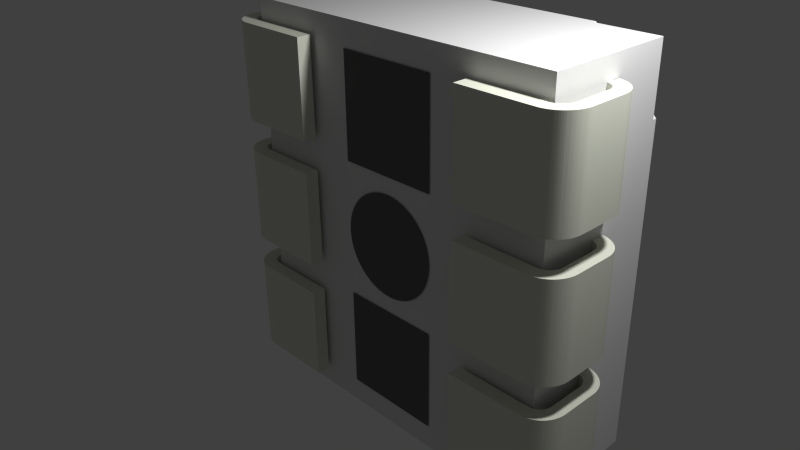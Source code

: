 # Source: LED_WWH_PLCC6_SMD.blend  (saved by Blender 2.76.0; exported with 4.5.12 LTS)
import bpy
from mathutils import Matrix  # noqa: F401  (used for matrix-valued properties, if any)

bpy.ops.wm.read_factory_settings(use_empty=True)
scene = bpy.context.scene
scene.name = 'Scene'

# ---- collections
col_collection_1 = bpy.data.collections.new('Collection 1'); scene.collection.children.link(col_collection_1)

# ---- materials (node trees are filled in below, after node groups)
mat_shape = bpy.data.materials.new('Shape')
mat_shape.alpha_threshold = 0.0
mat_shape.use_transparent_shadow = False
mat_shape.diffuse_color = (0.7899, 0.8133, 0.694, 1.0)
mat_shape.specular_color = (0.0, 0.0, 0.0)
mat_shape.roughness = 0.5
mat_material_001 = bpy.data.materials.new('Material.001')
mat_material_001.alpha_threshold = 0.0
mat_material_001.use_transparent_shadow = False
mat_material_001.diffuse_color = (0.8, 0.7128, 0.005799, 1.0)
mat_material_001.roughness = 0.5
mat_shape_002 = bpy.data.materials.new('Shape.002')
mat_shape_002.alpha_threshold = 0.0
mat_shape_002.use_transparent_shadow = False
mat_shape_002.diffuse_color = (0.7335, 0.7335, 0.7335, 1.0)
mat_shape_002.specular_color = (0.0, 0.0, 0.0)
mat_shape_002.roughness = 0.5
mat_material_006 = bpy.data.materials.new('Material.006')
mat_material_006.alpha_threshold = 0.0
mat_material_006.use_transparent_shadow = False
mat_material_006.diffuse_color = (0.1376, 0.1376, 0.1376, 1.0)
mat_material_006.roughness = 0.5
mat_material_007 = bpy.data.materials.new('Material.007')
mat_material_007.alpha_threshold = 0.0
mat_material_007.use_transparent_shadow = False
mat_material_007.roughness = 0.5

# ---- material node trees

# ---- world
world_world = bpy.data.worlds.new('World'); scene.world = world_world
world_world.color = (0.05088, 0.05088, 0.05088)
world_world.use_sun_shadow = False
world_world.sun_shadow_jitter_overblur = 0.0
world_world.cycles.sampling_method = 'MANUAL'
world_world.cycles.sample_map_resolution = 256

# ---- cameras
cam_camera = bpy.data.cameras.new('Camera')
cam_camera.clip_end = 100.0
cam_camera.lens = 35.0
cam_camera.sensor_width = 32.0
cam_camera.sensor_height = 18.0
cam_camera.ortho_scale = 7.314
cam_camera.dof.focus_distance = 0.0
cam_camera.dof.aperture_fstop = 128.0

# ---- lights
light_lamp = bpy.data.lights.new('Lamp', 'POINT')
light_lamp.transmission_factor = 0.0
light_lamp.cutoff_distance = 30.0
light_lamp.energy = 100.0
light_lamp.shadow_buffer_clip_start = 1.001
light_lamp.shadow_soft_size = 0.1
light_lamp.shadow_maximum_resolution = 0.006
light_lamp.use_absolute_resolution = True
light_lamp.cycles.use_multiple_importance_sampling = False

# ---- meshes
me_shapeindexedfaceset_017 = bpy.data.meshes.new('ShapeIndexedFaceSet.017')
me_shapeindexedfaceset_017.from_pydata([(1.35, 1.4, 0.0), (1.35, 1.4, 0.2), (1.35, 2.8, 0.0), (1.35, 2.8, 0.2), (2.382, 1.4, 1.15), (2.382, 2.8, 1.15), (2.4, 1.4, 1.25), (2.4, 2.8, 1.25), (2.45, 1.4, 0.2), (2.45, 1.4, 1.15), (2.45, 1.647, 1.15), (2.45, 2.553, 0.2), (2.45, 2.8, 0.2), (2.45, 2.8, 1.15), (2.463, 1.4, 0.2004), (2.463, 1.4, 1.15), (2.463, 2.8, 0.2004), (2.463, 2.8, 1.15), (2.475, 1.4, 0.0), (2.475, 1.4, 0.0007854), (2.475, 2.8, 0.0), (2.475, 2.8, 0.0007854), (2.475, 1.4, 0.2016), (2.475, 1.4, 1.148), (2.475, 2.8, 0.2016), (2.475, 2.8, 1.148), (2.475, 1.4, 0.000789), (2.475, 2.8, 0.000789), (2.487, 1.4, 0.2035), (2.487, 1.4, 1.146), (2.487, 2.8, 0.2035), (2.487, 2.8, 1.146), (2.5, 1.4, 0.2063), (2.5, 1.4, 1.144), (2.5, 2.8, 0.2063), (2.5, 2.8, 1.144), (2.5, 1.4, 1.25), (2.5, 1.4, 1.347), (2.5, 2.8, 1.25), (2.5, 2.8, 1.347), (2.5, 1.4, 0.003154), (2.5, 1.4, 1.347), (2.5, 2.8, 0.003154), (2.5, 2.8, 1.347), (2.512, 1.4, 0.2098), (2.512, 1.4, 1.14), (2.512, 2.8, 0.2098), (2.512, 2.8, 1.14), (2.524, 1.4, 0.214), (2.524, 1.4, 1.136), (2.524, 2.8, 0.214), (2.524, 2.8, 1.136), (2.525, 1.4, 0.007085), (2.525, 1.4, 1.343), (2.525, 2.8, 0.007085), (2.525, 2.8, 1.343), (2.535, 1.4, 0.219), (2.535, 1.4, 1.131), (2.535, 2.8, 0.219), (2.535, 2.8, 1.131), (2.546, 1.4, 0.2247), (2.546, 1.4, 1.125), (2.546, 2.8, 0.2247), (2.546, 2.8, 1.125), (2.549, 1.4, 0.01257), (2.549, 1.4, 1.337), (2.549, 2.8, 0.01257), (2.549, 2.8, 1.337), (2.557, 1.4, 0.2311), (2.557, 1.4, 1.119), (2.557, 2.8, 0.2311), (2.557, 2.8, 1.119), (2.568, 1.4, 0.2382), (2.568, 1.4, 1.112), (2.568, 2.8, 0.2382), (2.568, 2.8, 1.112), (2.574, 1.4, 0.01958), (2.574, 1.4, 1.33), (2.574, 2.8, 0.01958), (2.574, 2.8, 1.33), (2.577, 1.4, 0.2459), (2.577, 1.4, 1.104), (2.577, 2.8, 0.2459), (2.577, 2.8, 1.104), (2.587, 1.4, 0.2542), (2.587, 1.4, 1.096), (2.587, 2.8, 0.2542), (2.587, 2.8, 1.096), (2.596, 1.4, 0.2631), (2.596, 1.4, 1.087), (2.596, 2.8, 0.2631), (2.596, 2.8, 1.087), (2.597, 1.4, 0.02809), (2.597, 1.4, 1.322), (2.597, 2.8, 0.02809), (2.597, 2.8, 1.322), (2.604, 1.4, 0.2725), (2.604, 1.4, 1.077), (2.604, 2.8, 0.2725), (2.604, 2.8, 1.077), (2.612, 1.4, 0.2824), (2.612, 1.4, 1.068), (2.612, 2.8, 0.2824), (2.612, 2.8, 1.068), (2.619, 1.4, 0.2928), (2.619, 1.4, 1.057), (2.619, 2.8, 0.2928), (2.619, 2.8, 1.057), (2.62, 1.4, 0.03807), (2.62, 1.4, 1.312), (2.62, 2.8, 0.03807), (2.62, 2.8, 1.312), (2.625, 1.4, 0.3036), (2.625, 1.4, 1.046), (2.625, 2.8, 0.3036), (2.625, 2.8, 1.046), (2.631, 1.4, 0.3148), (2.631, 1.4, 1.035), (2.631, 2.8, 0.3148), (2.631, 2.8, 1.035), (2.636, 1.4, 0.3264), (2.636, 1.4, 1.024), (2.636, 2.8, 0.3264), (2.636, 2.8, 1.024), (2.64, 1.4, 0.3382), (2.64, 1.4, 1.012), (2.64, 2.8, 0.3382), (2.64, 2.8, 1.012), (2.643, 1.4, 0.04948), (2.643, 1.4, 1.301), (2.643, 2.8, 0.04948), (2.643, 2.8, 1.301), (2.644, 1.4, 0.3503), (2.644, 1.4, 0.9997), (2.644, 2.8, 0.3503), (2.644, 2.8, 0.9997), (2.646, 1.4, 0.3625), (2.646, 1.4, 0.9875), (2.646, 2.8, 0.3625), (2.646, 2.8, 0.9875), (2.648, 1.4, 0.3749), (2.648, 1.4, 0.9751), (2.648, 2.8, 0.3749), (2.648, 2.8, 0.9751), (2.65, 1.4, 0.3874), (2.65, 1.4, 0.9626), (2.65, 2.8, 0.3874), (2.65, 2.8, 0.9626), (2.65, 1.4, 0.4), (2.65, 1.4, 0.95), (2.65, 2.8, 0.4), (2.65, 2.8, 0.95), (2.664, 1.4, 0.06227), (2.664, 1.4, 1.288), (2.664, 2.8, 0.06227), (2.664, 2.8, 1.288), (2.685, 1.4, 0.07639), (2.685, 1.4, 1.274), (2.685, 2.8, 0.07639), (2.685, 2.8, 1.274), (2.705, 1.4, 0.09179), (2.705, 1.4, 1.258), (2.705, 2.8, 0.09179), (2.705, 2.8, 1.258), (2.724, 1.4, 0.1084), (2.724, 1.4, 1.242), (2.724, 2.8, 0.1084), (2.724, 2.8, 1.242), (2.742, 1.4, 0.1262), (2.742, 1.4, 1.224), (2.742, 2.8, 0.1262), (2.742, 2.8, 1.224), (2.758, 1.4, 0.145), (2.758, 1.4, 1.205), (2.758, 2.8, 0.145), (2.758, 2.8, 1.205), (2.774, 1.4, 0.1649), (2.774, 1.4, 1.185), (2.774, 2.8, 0.1649), (2.774, 2.8, 1.185), (2.788, 1.4, 0.1857), (2.788, 1.4, 1.164), (2.788, 2.8, 0.1857), (2.788, 2.8, 1.164), (2.801, 1.4, 0.2073), (2.801, 1.4, 1.143), (2.801, 2.8, 0.2073), (2.801, 2.8, 1.143), (2.812, 1.4, 0.2297), (2.812, 1.4, 1.12), (2.812, 2.8, 0.2297), (2.812, 2.8, 1.12), (2.822, 1.4, 0.2528), (2.822, 1.4, 1.097), (2.822, 2.8, 0.2528), (2.822, 2.8, 1.097), (2.83, 1.4, 0.2764), (2.83, 1.4, 1.074), (2.83, 2.8, 0.2764), (2.83, 2.8, 1.074), (2.837, 1.4, 0.3005), (2.837, 1.4, 1.049), (2.837, 2.8, 0.3005), (2.837, 2.8, 1.049), (2.843, 1.4, 0.325), (2.843, 1.4, 1.025), (2.843, 2.8, 0.325), (2.843, 2.8, 1.025), (2.847, 1.4, 0.3499), (2.847, 1.4, 1.0), (2.847, 2.8, 0.3499), (2.847, 2.8, 1.0), (2.849, 1.4, 0.3749), (2.849, 1.4, 0.9751), (2.849, 2.8, 0.3749), (2.849, 2.8, 0.9751), (2.85, 1.4, 0.4), (2.85, 1.4, 0.95), (2.85, 2.8, 0.4), (2.85, 2.8, 0.95)], [], [(0, 1, 2), (0, 2, 20), (0, 8, 1), (0, 14, 8), (0, 18, 19), (0, 19, 28), (0, 20, 18), (0, 22, 14), (0, 28, 22), (1, 3, 2), (1, 8, 11), (1, 11, 3), (2, 3, 12), (2, 12, 21), (2, 21, 20), (3, 11, 12), (4, 5, 13), (4, 9, 6), (4, 10, 9), (4, 13, 10), (5, 7, 13), (6, 9, 15), (6, 15, 36), (7, 17, 13), (7, 25, 17), (7, 31, 25), (7, 35, 31), (7, 38, 219), (7, 47, 35), (7, 51, 47), (7, 59, 51), (7, 63, 59), (7, 219, 63), (8, 14, 16), (8, 16, 11), (9, 10, 17), (9, 17, 15), (10, 13, 17), (11, 16, 12), (12, 16, 21), (14, 22, 24), (14, 24, 16), (15, 17, 25), (15, 23, 36), (15, 25, 23), (16, 24, 21), (18, 20, 19), (19, 20, 21), (19, 21, 27), (19, 26, 32), (19, 27, 26), (19, 32, 28), (21, 24, 30), (21, 30, 34), (21, 34, 46), (21, 46, 50), (21, 50, 58), (21, 58, 62), (21, 62, 70), (21, 70, 74), (21, 74, 82), (21, 82, 27), (22, 28, 30), (22, 30, 24), (23, 25, 31), (23, 29, 36), (23, 31, 29), (26, 27, 42), (26, 40, 216), (26, 42, 40), (26, 44, 32), (26, 48, 44), (26, 56, 48), (26, 60, 56), (26, 216, 60), (27, 82, 42), (28, 32, 34), (28, 34, 30), (29, 31, 35), (29, 33, 36), (29, 35, 33), (32, 44, 46), (32, 46, 34), (33, 35, 47), (33, 45, 36), (33, 47, 45), (36, 45, 49), (36, 49, 57), (36, 57, 61), (36, 61, 69), (36, 69, 37), (37, 41, 43), (37, 43, 39), (37, 69, 73), (37, 73, 81), (37, 81, 85), (37, 85, 89), (37, 89, 41), (38, 39, 219), (39, 43, 219), (40, 42, 54), (40, 52, 216), (40, 54, 52), (41, 53, 55), (41, 55, 43), (41, 89, 97), (41, 97, 53), (42, 82, 86), (42, 86, 90), (42, 90, 98), (42, 98, 54), (43, 55, 219), (44, 48, 50), (44, 50, 46), (45, 47, 51), (45, 51, 49), (48, 56, 58), (48, 58, 50), (49, 51, 59), (49, 59, 57), (52, 54, 66), (52, 64, 216), (52, 66, 64), (53, 65, 67), (53, 67, 55), (53, 97, 101), (53, 101, 105), (53, 105, 113), (53, 113, 117), (53, 117, 121), (53, 121, 65), (54, 98, 102), (54, 102, 106), (54, 106, 114), (54, 114, 118), (54, 118, 122), (54, 122, 66), (55, 67, 219), (56, 60, 62), (56, 62, 58), (57, 59, 63), (57, 63, 61), (60, 68, 70), (60, 70, 62), (60, 216, 68), (61, 63, 71), (61, 71, 69), (63, 219, 71), (64, 66, 78), (64, 76, 216), (64, 78, 76), (65, 77, 79), (65, 79, 67), (65, 121, 125), (65, 125, 216), (65, 216, 77), (66, 122, 126), (66, 126, 219), (66, 219, 78), (67, 79, 219), (68, 72, 74), (68, 74, 70), (68, 216, 72), (69, 71, 75), (69, 75, 73), (71, 219, 75), (72, 80, 82), (72, 82, 74), (72, 216, 80), (73, 75, 83), (73, 83, 81), (75, 219, 83), (76, 78, 94), (76, 92, 216), (76, 94, 92), (77, 93, 95), (77, 95, 79), (77, 216, 93), (78, 219, 94), (79, 95, 219), (80, 84, 86), (80, 86, 82), (80, 216, 84), (81, 83, 87), (81, 87, 85), (83, 219, 87), (84, 88, 90), (84, 90, 86), (84, 216, 88), (85, 87, 91), (85, 91, 89), (87, 219, 91), (88, 96, 98), (88, 98, 90), (88, 216, 96), (89, 91, 99), (89, 99, 97), (91, 219, 99), (92, 94, 110), (92, 108, 216), (92, 110, 108), (93, 109, 111), (93, 111, 95), (93, 216, 109), (94, 219, 110), (95, 111, 219), (96, 100, 102), (96, 102, 98), (96, 216, 100), (97, 99, 103), (97, 103, 101), (99, 219, 103), (100, 104, 106), (100, 106, 102), (100, 216, 104), (101, 103, 107), (101, 107, 105), (103, 219, 107), (104, 112, 114), (104, 114, 106), (104, 216, 112), (105, 107, 115), (105, 115, 113), (107, 219, 115), (108, 110, 130), (108, 128, 216), (108, 130, 128), (109, 129, 131), (109, 131, 111), (109, 216, 129), (110, 219, 130), (111, 131, 219), (112, 116, 118), (112, 118, 114), (112, 216, 116), (113, 115, 119), (113, 119, 117), (115, 219, 119), (116, 120, 122), (116, 122, 118), (116, 216, 120), (117, 119, 123), (117, 123, 121), (119, 219, 123), (120, 124, 126), (120, 126, 122), (120, 216, 124), (121, 123, 127), (121, 127, 125), (123, 219, 127), (124, 132, 134), (124, 134, 126), (124, 216, 132), (125, 127, 135), (125, 133, 216), (125, 135, 133), (126, 134, 219), (127, 219, 135), (128, 130, 154), (128, 152, 216), (128, 154, 152), (129, 153, 155), (129, 155, 131), (129, 216, 153), (130, 219, 154), (131, 155, 219), (132, 136, 138), (132, 138, 134), (132, 216, 136), (133, 135, 139), (133, 137, 216), (133, 139, 137), (134, 138, 219), (135, 219, 139), (136, 140, 142), (136, 142, 138), (136, 216, 140), (137, 139, 143), (137, 141, 216), (137, 143, 141), (138, 142, 219), (139, 219, 143), (140, 144, 146), (140, 146, 142), (140, 216, 144), (141, 143, 147), (141, 145, 216), (141, 147, 145), (142, 146, 219), (143, 219, 147), (144, 148, 150), (144, 150, 146), (144, 216, 148), (145, 147, 151), (145, 149, 216), (145, 151, 149), (146, 150, 219), (147, 219, 151), (148, 149, 150), (148, 216, 149), (149, 151, 150), (150, 151, 219), (152, 154, 158), (152, 156, 212), (152, 158, 156), (152, 212, 216), (153, 157, 159), (153, 159, 155), (153, 216, 157), (154, 219, 158), (155, 159, 219), (156, 158, 162), (156, 160, 212), (156, 162, 160), (157, 161, 163), (157, 163, 159), (157, 216, 161), (158, 219, 162), (159, 163, 219), (160, 162, 166), (160, 164, 212), (160, 166, 164), (161, 165, 167), (161, 167, 163), (161, 216, 165), (162, 219, 166), (163, 167, 219), (164, 166, 170), (164, 168, 212), (164, 170, 168), (165, 169, 171), (165, 171, 167), (165, 216, 169), (166, 219, 170), (167, 171, 219), (168, 170, 174), (168, 172, 212), (168, 174, 172), (169, 173, 175), (169, 175, 171), (169, 216, 173), (170, 219, 174), (171, 175, 219), (172, 174, 178), (172, 176, 212), (172, 178, 176), (173, 177, 179), (173, 179, 175), (173, 216, 177), (174, 219, 178), (175, 179, 219), (176, 178, 182), (176, 180, 212), (176, 182, 180), (177, 181, 183), (177, 183, 179), (177, 216, 181), (178, 219, 182), (179, 183, 219), (180, 182, 186), (180, 184, 212), (180, 186, 184), (181, 185, 187), (181, 187, 183), (181, 216, 185), (182, 219, 186), (183, 187, 219), (184, 186, 190), (184, 188, 212), (184, 190, 188), (185, 189, 191), (185, 191, 187), (185, 216, 189), (186, 219, 190), (187, 191, 219), (188, 190, 194), (188, 192, 212), (188, 194, 192), (189, 193, 195), (189, 195, 191), (189, 216, 193), (190, 219, 194), (191, 195, 219), (192, 194, 198), (192, 196, 212), (192, 198, 196), (193, 197, 199), (193, 199, 195), (193, 216, 197), (194, 219, 198), (195, 199, 219), (196, 198, 202), (196, 200, 212), (196, 202, 200), (197, 201, 203), (197, 203, 199), (197, 216, 201), (198, 219, 202), (199, 203, 219), (200, 202, 206), (200, 204, 212), (200, 206, 204), (201, 205, 207), (201, 207, 203), (201, 216, 205), (202, 219, 206), (203, 207, 219), (204, 206, 210), (204, 208, 212), (204, 210, 208), (205, 209, 211), (205, 211, 207), (205, 216, 209), (206, 219, 210), (207, 211, 219), (208, 210, 214), (208, 214, 212), (209, 213, 215), (209, 215, 211), (209, 216, 213), (210, 219, 214), (211, 215, 219), (212, 214, 218), (212, 218, 216), (213, 216, 217), (213, 217, 219), (213, 219, 215), (214, 219, 218), (216, 218, 217), (217, 218, 219)])
me_shapeindexedfaceset_017.materials.append(mat_shape)
me_shapeindexedfaceset_017.use_remesh_preserve_volume = False
me_shapeindexedfaceset_017.use_remesh_preserve_attributes = False
me_shapeindexedfaceset_017.use_mirror_vertex_groups = False
me_shapeindexedfaceset_017.update()
me_shapeindexedfaceset_016 = bpy.data.meshes.new('ShapeIndexedFaceSet.016')
me_shapeindexedfaceset_016.from_pydata([(1.35, -0.7, 0.0), (1.35, -0.7, 0.2), (1.35, 0.7, 0.0), (1.35, 0.7, 0.2), (2.382, -0.7, 1.15), (2.382, 0.7, 1.15), (2.4, -0.7, 1.25), (2.4, 0.7, 1.25), (2.45, -0.7, 0.2), (2.45, -0.7, 1.15), (2.45, -0.4533, 1.15), (2.45, 0.4533, 0.2), (2.45, 0.7, 0.2), (2.45, 0.7, 1.15), (2.463, -0.7, 0.2004), (2.463, -0.7, 1.15), (2.463, 0.7, 0.2004), (2.463, 0.7, 1.15), (2.475, -0.7, 0.0), (2.475, -0.7, 0.0007854), (2.475, 0.7, 0.0), (2.475, 0.7, 0.0007854), (2.475, -0.7, 0.2016), (2.475, -0.7, 1.148), (2.475, 0.7, 0.2016), (2.475, 0.7, 1.148), (2.475, -0.7, 0.000789), (2.475, 0.7, 0.000789), (2.487, -0.7, 0.2035), (2.487, -0.7, 1.146), (2.487, 0.7, 0.2035), (2.487, 0.7, 1.146), (2.5, -0.7, 0.2063), (2.5, -0.7, 1.144), (2.5, 0.7, 0.2063), (2.5, 0.7, 1.144), (2.5, -0.7, 1.25), (2.5, -0.7, 1.347), (2.5, 0.7, 1.25), (2.5, 0.7, 1.347), (2.5, -0.7, 0.003154), (2.5, -0.7, 1.347), (2.5, 0.7, 0.003154), (2.5, 0.7, 1.347), (2.512, -0.7, 0.2098), (2.512, -0.7, 1.14), (2.512, 0.7, 0.2098), (2.512, 0.7, 1.14), (2.524, -0.7, 0.214), (2.524, -0.7, 1.136), (2.524, 0.7, 0.214), (2.524, 0.7, 1.136), (2.525, -0.7, 0.007085), (2.525, -0.7, 1.343), (2.525, 0.7, 0.007085), (2.525, 0.7, 1.343), (2.535, -0.7, 0.219), (2.535, -0.7, 1.131), (2.535, 0.7, 0.219), (2.535, 0.7, 1.131), (2.546, -0.7, 0.2247), (2.546, -0.7, 1.125), (2.546, 0.7, 0.2247), (2.546, 0.7, 1.125), (2.549, -0.7, 0.01257), (2.549, -0.7, 1.337), (2.549, 0.7, 0.01257), (2.549, 0.7, 1.337), (2.557, -0.7, 0.2311), (2.557, -0.7, 1.119), (2.557, 0.7, 0.2311), (2.557, 0.7, 1.119), (2.568, -0.7, 0.2382), (2.568, -0.7, 1.112), (2.568, 0.7, 0.2382), (2.568, 0.7, 1.112), (2.574, -0.7, 0.01958), (2.574, -0.7, 1.33), (2.574, 0.7, 0.01958), (2.574, 0.7, 1.33), (2.577, -0.7, 0.2459), (2.577, -0.7, 1.104), (2.577, 0.7, 0.2459), (2.577, 0.7, 1.104), (2.587, -0.7, 0.2542), (2.587, -0.7, 1.096), (2.587, 0.7, 0.2542), (2.587, 0.7, 1.096), (2.596, -0.7, 0.2631), (2.596, -0.7, 1.087), (2.596, 0.7, 0.2631), (2.596, 0.7, 1.087), (2.597, -0.7, 0.02809), (2.597, -0.7, 1.322), (2.597, 0.7, 0.02809), (2.597, 0.7, 1.322), (2.604, -0.7, 0.2725), (2.604, -0.7, 1.077), (2.604, 0.7, 0.2725), (2.604, 0.7, 1.077), (2.612, -0.7, 0.2824), (2.612, -0.7, 1.068), (2.612, 0.7, 0.2824), (2.612, 0.7, 1.068), (2.619, -0.7, 0.2928), (2.619, -0.7, 1.057), (2.619, 0.7, 0.2928), (2.619, 0.7, 1.057), (2.62, -0.7, 0.03807), (2.62, -0.7, 1.312), (2.62, 0.7, 0.03807), (2.62, 0.7, 1.312), (2.625, -0.7, 0.3036), (2.625, -0.7, 1.046), (2.625, 0.7, 0.3036), (2.625, 0.7, 1.046), (2.631, -0.7, 0.3148), (2.631, -0.7, 1.035), (2.631, 0.7, 0.3148), (2.631, 0.7, 1.035), (2.636, -0.7, 0.3264), (2.636, -0.7, 1.024), (2.636, 0.7, 0.3264), (2.636, 0.7, 1.024), (2.64, -0.7, 0.3382), (2.64, -0.7, 1.012), (2.64, 0.7, 0.3382), (2.64, 0.7, 1.012), (2.643, -0.7, 0.04948), (2.643, -0.7, 1.301), (2.643, 0.7, 0.04948), (2.643, 0.7, 1.301), (2.644, -0.7, 0.3503), (2.644, -0.7, 0.9997), (2.644, 0.7, 0.3503), (2.644, 0.7, 0.9997), (2.646, -0.7, 0.3625), (2.646, -0.7, 0.9875), (2.646, 0.7, 0.3625), (2.646, 0.7, 0.9875), (2.648, -0.7, 0.3749), (2.648, -0.7, 0.9751), (2.648, 0.7, 0.3749), (2.648, 0.7, 0.9751), (2.65, -0.7, 0.3874), (2.65, -0.7, 0.9626), (2.65, 0.7, 0.3874), (2.65, 0.7, 0.9626), (2.65, -0.7, 0.4), (2.65, -0.7, 0.95), (2.65, 0.7, 0.4), (2.65, 0.7, 0.95), (2.664, -0.7, 0.06227), (2.664, -0.7, 1.288), (2.664, 0.7, 0.06227), (2.664, 0.7, 1.288), (2.685, -0.7, 0.07639), (2.685, -0.7, 1.274), (2.685, 0.7, 0.07639), (2.685, 0.7, 1.274), (2.705, -0.7, 0.09179), (2.705, -0.7, 1.258), (2.705, 0.7, 0.09179), (2.705, 0.7, 1.258), (2.724, -0.7, 0.1084), (2.724, -0.7, 1.242), (2.724, 0.7, 0.1084), (2.724, 0.7, 1.242), (2.742, -0.7, 0.1262), (2.742, -0.7, 1.224), (2.742, 0.7, 0.1262), (2.742, 0.7, 1.224), (2.758, -0.7, 0.145), (2.758, -0.7, 1.205), (2.758, 0.7, 0.145), (2.758, 0.7, 1.205), (2.774, -0.7, 0.1649), (2.774, -0.7, 1.185), (2.774, 0.7, 0.1649), (2.774, 0.7, 1.185), (2.788, -0.7, 0.1857), (2.788, -0.7, 1.164), (2.788, 0.7, 0.1857), (2.788, 0.7, 1.164), (2.801, -0.7, 0.2073), (2.801, -0.7, 1.143), (2.801, 0.7, 0.2073), (2.801, 0.7, 1.143), (2.812, -0.7, 0.2297), (2.812, -0.7, 1.12), (2.812, 0.7, 0.2297), (2.812, 0.7, 1.12), (2.822, -0.7, 0.2528), (2.822, -0.7, 1.097), (2.822, 0.7, 0.2528), (2.822, 0.7, 1.097), (2.83, -0.7, 0.2764), (2.83, -0.7, 1.074), (2.83, 0.7, 0.2764), (2.83, 0.7, 1.074), (2.837, -0.7, 0.3005), (2.837, -0.7, 1.049), (2.837, 0.7, 0.3005), (2.837, 0.7, 1.049), (2.843, -0.7, 0.325), (2.843, -0.7, 1.025), (2.843, 0.7, 0.325), (2.843, 0.7, 1.025), (2.847, -0.7, 0.3499), (2.847, -0.7, 1.0), (2.847, 0.7, 0.3499), (2.847, 0.7, 1.0), (2.849, -0.7, 0.3749), (2.849, -0.7, 0.9751), (2.849, 0.7, 0.3749), (2.849, 0.7, 0.9751), (2.85, -0.7, 0.4), (2.85, -0.7, 0.95), (2.85, 0.7, 0.4), (2.85, 0.7, 0.95)], [], [(0, 1, 2), (0, 2, 20), (0, 8, 1), (0, 14, 8), (0, 18, 19), (0, 19, 28), (0, 20, 18), (0, 22, 14), (0, 28, 22), (1, 3, 2), (1, 8, 11), (1, 11, 3), (2, 3, 12), (2, 12, 21), (2, 21, 20), (3, 11, 12), (4, 5, 13), (4, 9, 6), (4, 10, 9), (4, 13, 10), (5, 7, 13), (6, 9, 15), (6, 15, 36), (7, 17, 13), (7, 25, 17), (7, 31, 25), (7, 35, 31), (7, 38, 219), (7, 47, 35), (7, 51, 47), (7, 59, 51), (7, 63, 59), (7, 219, 63), (8, 14, 16), (8, 16, 11), (9, 10, 17), (9, 17, 15), (10, 13, 17), (11, 16, 12), (12, 16, 21), (14, 22, 24), (14, 24, 16), (15, 17, 25), (15, 23, 36), (15, 25, 23), (16, 24, 21), (18, 20, 19), (19, 20, 21), (19, 21, 27), (19, 26, 32), (19, 27, 26), (19, 32, 28), (21, 24, 30), (21, 30, 34), (21, 34, 46), (21, 46, 50), (21, 50, 58), (21, 58, 62), (21, 62, 70), (21, 70, 74), (21, 74, 82), (21, 82, 27), (22, 28, 30), (22, 30, 24), (23, 25, 31), (23, 29, 36), (23, 31, 29), (26, 27, 42), (26, 40, 216), (26, 42, 40), (26, 44, 32), (26, 48, 44), (26, 56, 48), (26, 60, 56), (26, 216, 60), (27, 82, 42), (28, 32, 34), (28, 34, 30), (29, 31, 35), (29, 33, 36), (29, 35, 33), (32, 44, 46), (32, 46, 34), (33, 35, 47), (33, 45, 36), (33, 47, 45), (36, 45, 49), (36, 49, 57), (36, 57, 61), (36, 61, 69), (36, 69, 37), (37, 41, 43), (37, 43, 39), (37, 69, 73), (37, 73, 81), (37, 81, 85), (37, 85, 89), (37, 89, 41), (38, 39, 219), (39, 43, 219), (40, 42, 54), (40, 52, 216), (40, 54, 52), (41, 53, 55), (41, 55, 43), (41, 89, 97), (41, 97, 53), (42, 82, 86), (42, 86, 90), (42, 90, 98), (42, 98, 54), (43, 55, 219), (44, 48, 50), (44, 50, 46), (45, 47, 51), (45, 51, 49), (48, 56, 58), (48, 58, 50), (49, 51, 59), (49, 59, 57), (52, 54, 66), (52, 64, 216), (52, 66, 64), (53, 65, 67), (53, 67, 55), (53, 97, 101), (53, 101, 105), (53, 105, 113), (53, 113, 117), (53, 117, 121), (53, 121, 65), (54, 98, 102), (54, 102, 106), (54, 106, 114), (54, 114, 118), (54, 118, 122), (54, 122, 66), (55, 67, 219), (56, 60, 62), (56, 62, 58), (57, 59, 63), (57, 63, 61), (60, 68, 70), (60, 70, 62), (60, 216, 68), (61, 63, 71), (61, 71, 69), (63, 219, 71), (64, 66, 78), (64, 76, 216), (64, 78, 76), (65, 77, 79), (65, 79, 67), (65, 121, 125), (65, 125, 216), (65, 216, 77), (66, 122, 126), (66, 126, 219), (66, 219, 78), (67, 79, 219), (68, 72, 74), (68, 74, 70), (68, 216, 72), (69, 71, 75), (69, 75, 73), (71, 219, 75), (72, 80, 82), (72, 82, 74), (72, 216, 80), (73, 75, 83), (73, 83, 81), (75, 219, 83), (76, 78, 94), (76, 92, 216), (76, 94, 92), (77, 93, 95), (77, 95, 79), (77, 216, 93), (78, 219, 94), (79, 95, 219), (80, 84, 86), (80, 86, 82), (80, 216, 84), (81, 83, 87), (81, 87, 85), (83, 219, 87), (84, 88, 90), (84, 90, 86), (84, 216, 88), (85, 87, 91), (85, 91, 89), (87, 219, 91), (88, 96, 98), (88, 98, 90), (88, 216, 96), (89, 91, 99), (89, 99, 97), (91, 219, 99), (92, 94, 110), (92, 108, 216), (92, 110, 108), (93, 109, 111), (93, 111, 95), (93, 216, 109), (94, 219, 110), (95, 111, 219), (96, 100, 102), (96, 102, 98), (96, 216, 100), (97, 99, 103), (97, 103, 101), (99, 219, 103), (100, 104, 106), (100, 106, 102), (100, 216, 104), (101, 103, 107), (101, 107, 105), (103, 219, 107), (104, 112, 114), (104, 114, 106), (104, 216, 112), (105, 107, 115), (105, 115, 113), (107, 219, 115), (108, 110, 130), (108, 128, 216), (108, 130, 128), (109, 129, 131), (109, 131, 111), (109, 216, 129), (110, 219, 130), (111, 131, 219), (112, 116, 118), (112, 118, 114), (112, 216, 116), (113, 115, 119), (113, 119, 117), (115, 219, 119), (116, 120, 122), (116, 122, 118), (116, 216, 120), (117, 119, 123), (117, 123, 121), (119, 219, 123), (120, 124, 126), (120, 126, 122), (120, 216, 124), (121, 123, 127), (121, 127, 125), (123, 219, 127), (124, 132, 134), (124, 134, 126), (124, 216, 132), (125, 127, 135), (125, 133, 216), (125, 135, 133), (126, 134, 219), (127, 219, 135), (128, 130, 154), (128, 152, 216), (128, 154, 152), (129, 153, 155), (129, 155, 131), (129, 216, 153), (130, 219, 154), (131, 155, 219), (132, 136, 138), (132, 138, 134), (132, 216, 136), (133, 135, 139), (133, 137, 216), (133, 139, 137), (134, 138, 219), (135, 219, 139), (136, 140, 142), (136, 142, 138), (136, 216, 140), (137, 139, 143), (137, 141, 216), (137, 143, 141), (138, 142, 219), (139, 219, 143), (140, 144, 146), (140, 146, 142), (140, 216, 144), (141, 143, 147), (141, 145, 216), (141, 147, 145), (142, 146, 219), (143, 219, 147), (144, 148, 150), (144, 150, 146), (144, 216, 148), (145, 147, 151), (145, 149, 216), (145, 151, 149), (146, 150, 219), (147, 219, 151), (148, 149, 150), (148, 216, 149), (149, 151, 150), (150, 151, 219), (152, 154, 158), (152, 156, 212), (152, 158, 156), (152, 212, 216), (153, 157, 159), (153, 159, 155), (153, 216, 157), (154, 219, 158), (155, 159, 219), (156, 158, 162), (156, 160, 212), (156, 162, 160), (157, 161, 163), (157, 163, 159), (157, 216, 161), (158, 219, 162), (159, 163, 219), (160, 162, 166), (160, 164, 212), (160, 166, 164), (161, 165, 167), (161, 167, 163), (161, 216, 165), (162, 219, 166), (163, 167, 219), (164, 166, 170), (164, 168, 212), (164, 170, 168), (165, 169, 171), (165, 171, 167), (165, 216, 169), (166, 219, 170), (167, 171, 219), (168, 170, 174), (168, 172, 212), (168, 174, 172), (169, 173, 175), (169, 175, 171), (169, 216, 173), (170, 219, 174), (171, 175, 219), (172, 174, 178), (172, 176, 212), (172, 178, 176), (173, 177, 179), (173, 179, 175), (173, 216, 177), (174, 219, 178), (175, 179, 219), (176, 178, 182), (176, 180, 212), (176, 182, 180), (177, 181, 183), (177, 183, 179), (177, 216, 181), (178, 219, 182), (179, 183, 219), (180, 182, 186), (180, 184, 212), (180, 186, 184), (181, 185, 187), (181, 187, 183), (181, 216, 185), (182, 219, 186), (183, 187, 219), (184, 186, 190), (184, 188, 212), (184, 190, 188), (185, 189, 191), (185, 191, 187), (185, 216, 189), (186, 219, 190), (187, 191, 219), (188, 190, 194), (188, 192, 212), (188, 194, 192), (189, 193, 195), (189, 195, 191), (189, 216, 193), (190, 219, 194), (191, 195, 219), (192, 194, 198), (192, 196, 212), (192, 198, 196), (193, 197, 199), (193, 199, 195), (193, 216, 197), (194, 219, 198), (195, 199, 219), (196, 198, 202), (196, 200, 212), (196, 202, 200), (197, 201, 203), (197, 203, 199), (197, 216, 201), (198, 219, 202), (199, 203, 219), (200, 202, 206), (200, 204, 212), (200, 206, 204), (201, 205, 207), (201, 207, 203), (201, 216, 205), (202, 219, 206), (203, 207, 219), (204, 206, 210), (204, 208, 212), (204, 210, 208), (205, 209, 211), (205, 211, 207), (205, 216, 209), (206, 219, 210), (207, 211, 219), (208, 210, 214), (208, 214, 212), (209, 213, 215), (209, 215, 211), (209, 216, 213), (210, 219, 214), (211, 215, 219), (212, 214, 218), (212, 218, 216), (213, 216, 217), (213, 217, 219), (213, 219, 215), (214, 219, 218), (216, 218, 217), (217, 218, 219)])
me_shapeindexedfaceset_016.materials.append(mat_shape)
me_shapeindexedfaceset_016.use_remesh_preserve_volume = False
me_shapeindexedfaceset_016.use_remesh_preserve_attributes = False
me_shapeindexedfaceset_016.use_mirror_vertex_groups = False
me_shapeindexedfaceset_016.update()
me_shapeindexedfaceset_015 = bpy.data.meshes.new('ShapeIndexedFaceSet.015')
me_shapeindexedfaceset_015.from_pydata([(1.35, -2.8, 0.0), (1.35, -2.8, 0.2), (1.35, -1.4, 0.0), (1.35, -1.4, 0.2), (2.382, -2.8, 1.15), (2.382, -1.4, 1.15), (2.4, -2.8, 1.25), (2.4, -1.4, 1.25), (2.45, -2.8, 0.2), (2.45, -2.8, 1.15), (2.45, -2.553, 1.15), (2.45, -1.647, 0.2), (2.45, -1.4, 0.2), (2.45, -1.4, 1.15), (2.463, -2.8, 0.2004), (2.463, -2.8, 1.15), (2.463, -1.4, 0.2004), (2.463, -1.4, 1.15), (2.475, -2.8, 0.0), (2.475, -2.8, 0.0007854), (2.475, -1.4, 0.0), (2.475, -1.4, 0.0007854), (2.475, -2.8, 0.2016), (2.475, -2.8, 1.148), (2.475, -1.4, 0.2016), (2.475, -1.4, 1.148), (2.475, -2.8, 0.000789), (2.475, -1.4, 0.000789), (2.487, -2.8, 0.2035), (2.487, -2.8, 1.146), (2.487, -1.4, 0.2035), (2.487, -1.4, 1.146), (2.5, -2.8, 0.2063), (2.5, -2.8, 1.144), (2.5, -1.4, 0.2063), (2.5, -1.4, 1.144), (2.5, -2.8, 1.25), (2.5, -2.8, 1.347), (2.5, -1.4, 1.25), (2.5, -1.4, 1.347), (2.5, -2.8, 0.003154), (2.5, -2.8, 1.347), (2.5, -1.4, 0.003154), (2.5, -1.4, 1.347), (2.512, -2.8, 0.2098), (2.512, -2.8, 1.14), (2.512, -1.4, 0.2098), (2.512, -1.4, 1.14), (2.524, -2.8, 0.214), (2.524, -2.8, 1.136), (2.524, -1.4, 0.214), (2.524, -1.4, 1.136), (2.525, -2.8, 0.007085), (2.525, -2.8, 1.343), (2.525, -1.4, 0.007085), (2.525, -1.4, 1.343), (2.535, -2.8, 0.219), (2.535, -2.8, 1.131), (2.535, -1.4, 0.219), (2.535, -1.4, 1.131), (2.546, -2.8, 0.2247), (2.546, -2.8, 1.125), (2.546, -1.4, 0.2247), (2.546, -1.4, 1.125), (2.549, -2.8, 0.01257), (2.549, -2.8, 1.337), (2.549, -1.4, 0.01257), (2.549, -1.4, 1.337), (2.557, -2.8, 0.2311), (2.557, -2.8, 1.119), (2.557, -1.4, 0.2311), (2.557, -1.4, 1.119), (2.568, -2.8, 0.2382), (2.568, -2.8, 1.112), (2.568, -1.4, 0.2382), (2.568, -1.4, 1.112), (2.574, -2.8, 0.01958), (2.574, -2.8, 1.33), (2.574, -1.4, 0.01958), (2.574, -1.4, 1.33), (2.577, -2.8, 0.2459), (2.577, -2.8, 1.104), (2.577, -1.4, 0.2459), (2.577, -1.4, 1.104), (2.587, -2.8, 0.2542), (2.587, -2.8, 1.096), (2.587, -1.4, 0.2542), (2.587, -1.4, 1.096), (2.596, -2.8, 0.2631), (2.596, -2.8, 1.087), (2.596, -1.4, 0.2631), (2.596, -1.4, 1.087), (2.597, -2.8, 0.02809), (2.597, -2.8, 1.322), (2.597, -1.4, 0.02809), (2.597, -1.4, 1.322), (2.604, -2.8, 0.2725), (2.604, -2.8, 1.077), (2.604, -1.4, 0.2725), (2.604, -1.4, 1.077), (2.612, -2.8, 0.2824), (2.612, -2.8, 1.068), (2.612, -1.4, 0.2824), (2.612, -1.4, 1.068), (2.619, -2.8, 0.2928), (2.619, -2.8, 1.057), (2.619, -1.4, 0.2928), (2.619, -1.4, 1.057), (2.62, -2.8, 0.03807), (2.62, -2.8, 1.312), (2.62, -1.4, 0.03807), (2.62, -1.4, 1.312), (2.625, -2.8, 0.3036), (2.625, -2.8, 1.046), (2.625, -1.4, 0.3036), (2.625, -1.4, 1.046), (2.631, -2.8, 0.3148), (2.631, -2.8, 1.035), (2.631, -1.4, 0.3148), (2.631, -1.4, 1.035), (2.636, -2.8, 0.3264), (2.636, -2.8, 1.024), (2.636, -1.4, 0.3264), (2.636, -1.4, 1.024), (2.64, -2.8, 0.3382), (2.64, -2.8, 1.012), (2.64, -1.4, 0.3382), (2.64, -1.4, 1.012), (2.643, -2.8, 0.04948), (2.643, -2.8, 1.301), (2.643, -1.4, 0.04948), (2.643, -1.4, 1.301), (2.644, -2.8, 0.3503), (2.644, -2.8, 0.9997), (2.644, -1.4, 0.3503), (2.644, -1.4, 0.9997), (2.646, -2.8, 0.3625), (2.646, -2.8, 0.9875), (2.646, -1.4, 0.3625), (2.646, -1.4, 0.9875), (2.648, -2.8, 0.3749), (2.648, -2.8, 0.9751), (2.648, -1.4, 0.3749), (2.648, -1.4, 0.9751), (2.65, -2.8, 0.3874), (2.65, -2.8, 0.9626), (2.65, -1.4, 0.3874), (2.65, -1.4, 0.9626), (2.65, -2.8, 0.4), (2.65, -2.8, 0.95), (2.65, -1.4, 0.4), (2.65, -1.4, 0.95), (2.664, -2.8, 0.06227), (2.664, -2.8, 1.288), (2.664, -1.4, 0.06227), (2.664, -1.4, 1.288), (2.685, -2.8, 0.07639), (2.685, -2.8, 1.274), (2.685, -1.4, 0.07639), (2.685, -1.4, 1.274), (2.705, -2.8, 0.09179), (2.705, -2.8, 1.258), (2.705, -1.4, 0.09179), (2.705, -1.4, 1.258), (2.724, -2.8, 0.1084), (2.724, -2.8, 1.242), (2.724, -1.4, 0.1084), (2.724, -1.4, 1.242), (2.742, -2.8, 0.1262), (2.742, -2.8, 1.224), (2.742, -1.4, 0.1262), (2.742, -1.4, 1.224), (2.758, -2.8, 0.145), (2.758, -2.8, 1.205), (2.758, -1.4, 0.145), (2.758, -1.4, 1.205), (2.774, -2.8, 0.1649), (2.774, -2.8, 1.185), (2.774, -1.4, 0.1649), (2.774, -1.4, 1.185), (2.788, -2.8, 0.1857), (2.788, -2.8, 1.164), (2.788, -1.4, 0.1857), (2.788, -1.4, 1.164), (2.801, -2.8, 0.2073), (2.801, -2.8, 1.143), (2.801, -1.4, 0.2073), (2.801, -1.4, 1.143), (2.812, -2.8, 0.2297), (2.812, -2.8, 1.12), (2.812, -1.4, 0.2297), (2.812, -1.4, 1.12), (2.822, -2.8, 0.2528), (2.822, -2.8, 1.097), (2.822, -1.4, 0.2528), (2.822, -1.4, 1.097), (2.83, -2.8, 0.2764), (2.83, -2.8, 1.074), (2.83, -1.4, 0.2764), (2.83, -1.4, 1.074), (2.837, -2.8, 0.3005), (2.837, -2.8, 1.049), (2.837, -1.4, 0.3005), (2.837, -1.4, 1.049), (2.843, -2.8, 0.325), (2.843, -2.8, 1.025), (2.843, -1.4, 0.325), (2.843, -1.4, 1.025), (2.847, -2.8, 0.3499), (2.847, -2.8, 1.0), (2.847, -1.4, 0.3499), (2.847, -1.4, 1.0), (2.849, -2.8, 0.3749), (2.849, -2.8, 0.9751), (2.849, -1.4, 0.3749), (2.849, -1.4, 0.9751), (2.85, -2.8, 0.4), (2.85, -2.8, 0.95), (2.85, -1.4, 0.4), (2.85, -1.4, 0.95)], [], [(0, 1, 2), (0, 2, 20), (0, 8, 1), (0, 14, 8), (0, 18, 19), (0, 19, 28), (0, 20, 18), (0, 22, 14), (0, 28, 22), (1, 3, 2), (1, 8, 11), (1, 11, 3), (2, 3, 12), (2, 12, 21), (2, 21, 20), (3, 11, 12), (4, 5, 13), (4, 9, 6), (4, 10, 9), (4, 13, 10), (5, 7, 13), (6, 9, 15), (6, 15, 36), (7, 17, 13), (7, 25, 17), (7, 31, 25), (7, 35, 31), (7, 38, 219), (7, 47, 35), (7, 51, 47), (7, 59, 51), (7, 63, 59), (7, 219, 63), (8, 14, 16), (8, 16, 11), (9, 10, 17), (9, 17, 15), (10, 13, 17), (11, 16, 12), (12, 16, 21), (14, 22, 24), (14, 24, 16), (15, 17, 25), (15, 23, 36), (15, 25, 23), (16, 24, 21), (18, 20, 19), (19, 20, 21), (19, 21, 27), (19, 26, 32), (19, 27, 26), (19, 32, 28), (21, 24, 30), (21, 30, 34), (21, 34, 46), (21, 46, 50), (21, 50, 58), (21, 58, 62), (21, 62, 70), (21, 70, 74), (21, 74, 82), (21, 82, 27), (22, 28, 30), (22, 30, 24), (23, 25, 31), (23, 29, 36), (23, 31, 29), (26, 27, 42), (26, 40, 216), (26, 42, 40), (26, 44, 32), (26, 48, 44), (26, 56, 48), (26, 60, 56), (26, 216, 60), (27, 82, 42), (28, 32, 34), (28, 34, 30), (29, 31, 35), (29, 33, 36), (29, 35, 33), (32, 44, 46), (32, 46, 34), (33, 35, 47), (33, 45, 36), (33, 47, 45), (36, 45, 49), (36, 49, 57), (36, 57, 61), (36, 61, 69), (36, 69, 37), (37, 41, 43), (37, 43, 39), (37, 69, 73), (37, 73, 81), (37, 81, 85), (37, 85, 89), (37, 89, 41), (38, 39, 219), (39, 43, 219), (40, 42, 54), (40, 52, 216), (40, 54, 52), (41, 53, 55), (41, 55, 43), (41, 89, 97), (41, 97, 53), (42, 82, 86), (42, 86, 90), (42, 90, 98), (42, 98, 54), (43, 55, 219), (44, 48, 50), (44, 50, 46), (45, 47, 51), (45, 51, 49), (48, 56, 58), (48, 58, 50), (49, 51, 59), (49, 59, 57), (52, 54, 66), (52, 64, 216), (52, 66, 64), (53, 65, 67), (53, 67, 55), (53, 97, 101), (53, 101, 105), (53, 105, 113), (53, 113, 117), (53, 117, 121), (53, 121, 65), (54, 98, 102), (54, 102, 106), (54, 106, 114), (54, 114, 118), (54, 118, 122), (54, 122, 66), (55, 67, 219), (56, 60, 62), (56, 62, 58), (57, 59, 63), (57, 63, 61), (60, 68, 70), (60, 70, 62), (60, 216, 68), (61, 63, 71), (61, 71, 69), (63, 219, 71), (64, 66, 78), (64, 76, 216), (64, 78, 76), (65, 77, 79), (65, 79, 67), (65, 121, 125), (65, 125, 216), (65, 216, 77), (66, 122, 126), (66, 126, 219), (66, 219, 78), (67, 79, 219), (68, 72, 74), (68, 74, 70), (68, 216, 72), (69, 71, 75), (69, 75, 73), (71, 219, 75), (72, 80, 82), (72, 82, 74), (72, 216, 80), (73, 75, 83), (73, 83, 81), (75, 219, 83), (76, 78, 94), (76, 92, 216), (76, 94, 92), (77, 93, 95), (77, 95, 79), (77, 216, 93), (78, 219, 94), (79, 95, 219), (80, 84, 86), (80, 86, 82), (80, 216, 84), (81, 83, 87), (81, 87, 85), (83, 219, 87), (84, 88, 90), (84, 90, 86), (84, 216, 88), (85, 87, 91), (85, 91, 89), (87, 219, 91), (88, 96, 98), (88, 98, 90), (88, 216, 96), (89, 91, 99), (89, 99, 97), (91, 219, 99), (92, 94, 110), (92, 108, 216), (92, 110, 108), (93, 109, 111), (93, 111, 95), (93, 216, 109), (94, 219, 110), (95, 111, 219), (96, 100, 102), (96, 102, 98), (96, 216, 100), (97, 99, 103), (97, 103, 101), (99, 219, 103), (100, 104, 106), (100, 106, 102), (100, 216, 104), (101, 103, 107), (101, 107, 105), (103, 219, 107), (104, 112, 114), (104, 114, 106), (104, 216, 112), (105, 107, 115), (105, 115, 113), (107, 219, 115), (108, 110, 130), (108, 128, 216), (108, 130, 128), (109, 129, 131), (109, 131, 111), (109, 216, 129), (110, 219, 130), (111, 131, 219), (112, 116, 118), (112, 118, 114), (112, 216, 116), (113, 115, 119), (113, 119, 117), (115, 219, 119), (116, 120, 122), (116, 122, 118), (116, 216, 120), (117, 119, 123), (117, 123, 121), (119, 219, 123), (120, 124, 126), (120, 126, 122), (120, 216, 124), (121, 123, 127), (121, 127, 125), (123, 219, 127), (124, 132, 134), (124, 134, 126), (124, 216, 132), (125, 127, 135), (125, 133, 216), (125, 135, 133), (126, 134, 219), (127, 219, 135), (128, 130, 154), (128, 152, 216), (128, 154, 152), (129, 153, 155), (129, 155, 131), (129, 216, 153), (130, 219, 154), (131, 155, 219), (132, 136, 138), (132, 138, 134), (132, 216, 136), (133, 135, 139), (133, 137, 216), (133, 139, 137), (134, 138, 219), (135, 219, 139), (136, 140, 142), (136, 142, 138), (136, 216, 140), (137, 139, 143), (137, 141, 216), (137, 143, 141), (138, 142, 219), (139, 219, 143), (140, 144, 146), (140, 146, 142), (140, 216, 144), (141, 143, 147), (141, 145, 216), (141, 147, 145), (142, 146, 219), (143, 219, 147), (144, 148, 150), (144, 150, 146), (144, 216, 148), (145, 147, 151), (145, 149, 216), (145, 151, 149), (146, 150, 219), (147, 219, 151), (148, 149, 150), (148, 216, 149), (149, 151, 150), (150, 151, 219), (152, 154, 158), (152, 156, 212), (152, 158, 156), (152, 212, 216), (153, 157, 159), (153, 159, 155), (153, 216, 157), (154, 219, 158), (155, 159, 219), (156, 158, 162), (156, 160, 212), (156, 162, 160), (157, 161, 163), (157, 163, 159), (157, 216, 161), (158, 219, 162), (159, 163, 219), (160, 162, 166), (160, 164, 212), (160, 166, 164), (161, 165, 167), (161, 167, 163), (161, 216, 165), (162, 219, 166), (163, 167, 219), (164, 166, 170), (164, 168, 212), (164, 170, 168), (165, 169, 171), (165, 171, 167), (165, 216, 169), (166, 219, 170), (167, 171, 219), (168, 170, 174), (168, 172, 212), (168, 174, 172), (169, 173, 175), (169, 175, 171), (169, 216, 173), (170, 219, 174), (171, 175, 219), (172, 174, 178), (172, 176, 212), (172, 178, 176), (173, 177, 179), (173, 179, 175), (173, 216, 177), (174, 219, 178), (175, 179, 219), (176, 178, 182), (176, 180, 212), (176, 182, 180), (177, 181, 183), (177, 183, 179), (177, 216, 181), (178, 219, 182), (179, 183, 219), (180, 182, 186), (180, 184, 212), (180, 186, 184), (181, 185, 187), (181, 187, 183), (181, 216, 185), (182, 219, 186), (183, 187, 219), (184, 186, 190), (184, 188, 212), (184, 190, 188), (185, 189, 191), (185, 191, 187), (185, 216, 189), (186, 219, 190), (187, 191, 219), (188, 190, 194), (188, 192, 212), (188, 194, 192), (189, 193, 195), (189, 195, 191), (189, 216, 193), (190, 219, 194), (191, 195, 219), (192, 194, 198), (192, 196, 212), (192, 198, 196), (193, 197, 199), (193, 199, 195), (193, 216, 197), (194, 219, 198), (195, 199, 219), (196, 198, 202), (196, 200, 212), (196, 202, 200), (197, 201, 203), (197, 203, 199), (197, 216, 201), (198, 219, 202), (199, 203, 219), (200, 202, 206), (200, 204, 212), (200, 206, 204), (201, 205, 207), (201, 207, 203), (201, 216, 205), (202, 219, 206), (203, 207, 219), (204, 206, 210), (204, 208, 212), (204, 210, 208), (205, 209, 211), (205, 211, 207), (205, 216, 209), (206, 219, 210), (207, 211, 219), (208, 210, 214), (208, 214, 212), (209, 213, 215), (209, 215, 211), (209, 216, 213), (210, 219, 214), (211, 215, 219), (212, 214, 218), (212, 218, 216), (213, 216, 217), (213, 217, 219), (213, 219, 215), (214, 219, 218), (216, 218, 217), (217, 218, 219)])
me_shapeindexedfaceset_015.materials.append(mat_shape)
me_shapeindexedfaceset_015.use_remesh_preserve_volume = False
me_shapeindexedfaceset_015.use_remesh_preserve_attributes = False
me_shapeindexedfaceset_015.use_mirror_vertex_groups = False
me_shapeindexedfaceset_015.update()
me_shapeindexedfaceset_014 = bpy.data.meshes.new('ShapeIndexedFaceSet.014')
me_shapeindexedfaceset_014.from_pydata([(0.7367, -0.1405, 0.1), (0.7441, -0.094, 0.1), (1.215, 2.697, 0.1)], [], [(0, 1, 2)])
me_shapeindexedfaceset_014.materials.append(mat_shape)
me_shapeindexedfaceset_014.use_remesh_preserve_volume = False
me_shapeindexedfaceset_014.use_remesh_preserve_attributes = False
me_shapeindexedfaceset_014.use_mirror_vertex_groups = False
me_shapeindexedfaceset_014.update()
me_shapeindexedfaceset_013 = bpy.data.meshes.new('ShapeIndexedFaceSet.013')
me_shapeindexedfaceset_013.from_pydata([(-0.2318, 0.7133, 0.1), (-0.1865, 0.7264, 0.1), (0.75, 1.0, 0.1)], [], [(0, 2, 1)])
me_shapeindexedfaceset_013.materials.append(mat_shape)
me_shapeindexedfaceset_013.use_remesh_preserve_volume = False
me_shapeindexedfaceset_013.use_remesh_preserve_attributes = False
me_shapeindexedfaceset_013.use_mirror_vertex_groups = False
me_shapeindexedfaceset_013.update()
me_shapeindexedfaceset_012 = bpy.data.meshes.new('ShapeIndexedFaceSet.012')
me_shapeindexedfaceset_012.from_pydata([(-2.85, 1.4, 0.4), (-2.85, 1.4, 0.95), (-2.85, 2.8, 0.4), (-2.85, 2.8, 0.95), (-2.849, 1.4, 0.3749), (-2.849, 1.4, 0.9751), (-2.849, 2.8, 0.3749), (-2.849, 2.8, 0.9751), (-2.847, 1.4, 0.3499), (-2.847, 1.4, 1.0), (-2.847, 2.8, 0.3499), (-2.847, 2.8, 1.0), (-2.843, 1.4, 0.325), (-2.843, 1.4, 1.025), (-2.843, 2.8, 0.325), (-2.843, 2.8, 1.025), (-2.837, 1.4, 0.3005), (-2.837, 1.4, 1.049), (-2.837, 2.8, 0.3005), (-2.837, 2.8, 1.049), (-2.83, 1.4, 0.2764), (-2.83, 1.4, 1.074), (-2.83, 2.8, 0.2764), (-2.83, 2.8, 1.074), (-2.822, 1.4, 0.2528), (-2.822, 1.4, 1.097), (-2.822, 2.8, 0.2528), (-2.822, 2.8, 1.097), (-2.812, 1.4, 0.2297), (-2.812, 1.4, 1.12), (-2.812, 2.8, 0.2297), (-2.812, 2.8, 1.12), (-2.801, 1.4, 0.2073), (-2.801, 1.4, 1.143), (-2.801, 2.8, 0.2073), (-2.801, 2.8, 1.143), (-2.788, 1.4, 0.1857), (-2.788, 1.4, 1.164), (-2.788, 2.8, 0.1857), (-2.788, 2.8, 1.164), (-2.774, 1.4, 0.1649), (-2.774, 1.4, 1.185), (-2.774, 2.8, 0.1649), (-2.774, 2.8, 1.185), (-2.758, 1.4, 0.145), (-2.758, 1.4, 1.205), (-2.758, 2.8, 0.145), (-2.758, 2.8, 1.205), (-2.742, 1.4, 0.1262), (-2.742, 1.4, 1.224), (-2.742, 2.8, 0.1262), (-2.742, 2.8, 1.224), (-2.724, 1.4, 0.1084), (-2.724, 1.4, 1.242), (-2.724, 2.8, 0.1084), (-2.724, 2.8, 1.242), (-2.705, 1.4, 0.09179), (-2.705, 1.4, 1.258), (-2.705, 2.8, 0.09179), (-2.705, 2.8, 1.258), (-2.685, 1.4, 0.07639), (-2.685, 1.4, 1.274), (-2.685, 2.8, 0.07639), (-2.685, 2.8, 1.274), (-2.664, 1.4, 0.06227), (-2.664, 1.4, 1.288), (-2.664, 2.8, 0.06227), (-2.664, 2.8, 1.288), (-2.65, 1.4, 0.4), (-2.65, 1.4, 0.95), (-2.65, 2.8, 0.4), (-2.65, 2.8, 0.95), (-2.65, 1.4, 0.3874), (-2.65, 1.4, 0.9626), (-2.65, 2.8, 0.3874), (-2.65, 2.8, 0.9626), (-2.648, 1.4, 0.3749), (-2.648, 1.4, 0.9751), (-2.648, 2.8, 0.3749), (-2.648, 2.8, 0.9751), (-2.646, 1.4, 0.3625), (-2.646, 1.4, 0.9875), (-2.646, 2.8, 0.3625), (-2.646, 2.8, 0.9875), (-2.644, 1.4, 0.3503), (-2.644, 1.4, 0.9997), (-2.644, 2.8, 0.3503), (-2.644, 2.8, 0.9997), (-2.643, 1.4, 0.04948), (-2.643, 1.4, 1.301), (-2.643, 2.8, 0.04948), (-2.643, 2.8, 1.301), (-2.64, 1.4, 0.3382), (-2.64, 1.4, 1.012), (-2.64, 2.8, 0.3382), (-2.64, 2.8, 1.012), (-2.636, 1.4, 0.3264), (-2.636, 1.4, 1.024), (-2.636, 2.8, 0.3264), (-2.636, 2.8, 1.024), (-2.631, 1.4, 0.3148), (-2.631, 1.4, 1.035), (-2.631, 2.8, 0.3148), (-2.631, 2.8, 1.035), (-2.625, 1.4, 0.3036), (-2.625, 1.4, 1.046), (-2.625, 2.8, 0.3036), (-2.625, 2.8, 1.046), (-2.62, 1.4, 0.03807), (-2.62, 1.4, 1.312), (-2.62, 2.8, 0.03807), (-2.62, 2.8, 1.312), (-2.619, 1.4, 0.2928), (-2.619, 1.4, 1.057), (-2.619, 2.8, 0.2928), (-2.619, 2.8, 1.057), (-2.612, 1.4, 0.2824), (-2.612, 1.4, 1.068), (-2.612, 2.8, 0.2824), (-2.612, 2.8, 1.068), (-2.604, 1.4, 0.2725), (-2.604, 1.4, 1.077), (-2.604, 2.8, 0.2725), (-2.604, 2.8, 1.077), (-2.597, 1.4, 0.02809), (-2.597, 1.4, 1.322), (-2.597, 2.8, 0.02809), (-2.597, 2.8, 1.322), (-2.596, 1.4, 0.2631), (-2.596, 1.4, 1.087), (-2.596, 2.8, 0.2631), (-2.596, 2.8, 1.087), (-2.587, 1.4, 0.2542), (-2.587, 1.4, 1.096), (-2.587, 2.8, 0.2542), (-2.587, 2.8, 1.096), (-2.577, 1.4, 0.2459), (-2.577, 1.4, 1.104), (-2.577, 2.8, 0.2459), (-2.577, 2.8, 1.104), (-2.574, 1.4, 0.01958), (-2.574, 1.4, 1.33), (-2.574, 2.8, 0.01958), (-2.574, 2.8, 1.33), (-2.568, 1.4, 0.2382), (-2.568, 1.4, 1.112), (-2.568, 2.8, 0.2382), (-2.568, 2.8, 1.112), (-2.557, 1.4, 0.2311), (-2.557, 1.4, 1.119), (-2.557, 2.8, 0.2311), (-2.557, 2.8, 1.119), (-2.549, 1.4, 0.01257), (-2.549, 1.4, 1.337), (-2.549, 2.8, 0.01257), (-2.549, 2.8, 1.337), (-2.546, 1.4, 0.2247), (-2.546, 1.4, 1.125), (-2.546, 2.8, 0.2247), (-2.546, 2.8, 1.125), (-2.535, 1.4, 0.219), (-2.535, 1.4, 1.131), (-2.535, 2.8, 0.219), (-2.535, 2.8, 1.131), (-2.525, 1.4, 0.007085), (-2.525, 1.4, 1.343), (-2.525, 2.8, 0.007085), (-2.525, 2.8, 1.343), (-2.524, 1.4, 0.214), (-2.524, 1.4, 1.136), (-2.524, 2.8, 0.214), (-2.524, 2.8, 1.136), (-2.512, 1.4, 0.2098), (-2.512, 1.4, 1.14), (-2.512, 2.8, 0.2098), (-2.512, 2.8, 1.14), (-2.5, 1.4, 0.003154), (-2.5, 1.4, 1.347), (-2.5, 2.8, 0.003154), (-2.5, 2.8, 1.347), (-2.5, 1.4, 1.25), (-2.5, 1.4, 1.347), (-2.5, 2.8, 1.25), (-2.5, 2.8, 1.347), (-2.5, 1.4, 0.2063), (-2.5, 1.4, 1.144), (-2.5, 2.8, 0.2063), (-2.5, 2.8, 1.144), (-2.487, 1.4, 0.2035), (-2.487, 1.4, 1.146), (-2.487, 2.8, 0.2035), (-2.487, 2.8, 1.146), (-2.475, 1.4, 0.000789), (-2.475, 2.8, 0.000789), (-2.475, 1.4, 0.2016), (-2.475, 1.4, 1.148), (-2.475, 2.8, 0.2016), (-2.475, 2.8, 1.148), (-2.475, 1.4, 0.0), (-2.475, 1.4, 0.0007854), (-2.475, 2.8, 0.0), (-2.475, 2.8, 0.0007854), (-2.463, 1.4, 0.2004), (-2.463, 1.4, 1.15), (-2.463, 2.8, 0.2004), (-2.463, 2.8, 1.15), (-2.45, 1.4, 0.2), (-2.45, 1.4, 1.15), (-2.45, 1.647, 0.2), (-2.45, 2.553, 1.15), (-2.45, 2.8, 0.2), (-2.45, 2.8, 1.15), (-2.4, 1.4, 1.25), (-2.4, 2.8, 1.25), (-2.382, 1.4, 1.15), (-2.382, 2.8, 1.15), (-1.35, 1.4, 0.0), (-1.35, 1.4, 0.2), (-1.35, 2.8, 0.0), (-1.35, 2.8, 0.2)], [], [(0, 1, 2), (0, 2, 6), (0, 4, 176), (0, 6, 4), (0, 92, 1), (0, 96, 92), (0, 100, 96), (0, 176, 100), (1, 3, 2), (1, 5, 7), (1, 7, 3), (1, 92, 5), (2, 3, 70), (2, 70, 74), (2, 74, 78), (2, 78, 82), (2, 82, 6), (3, 7, 70), (4, 6, 10), (4, 8, 176), (4, 10, 8), (5, 9, 11), (5, 11, 7), (5, 92, 9), (6, 82, 86), (6, 86, 10), (7, 11, 70), (8, 10, 14), (8, 12, 176), (8, 14, 12), (9, 13, 15), (9, 15, 11), (9, 92, 13), (10, 86, 94), (10, 94, 98), (10, 98, 14), (11, 15, 70), (12, 14, 18), (12, 16, 176), (12, 18, 16), (13, 17, 19), (13, 19, 15), (13, 84, 17), (13, 92, 84), (14, 98, 102), (14, 102, 106), (14, 106, 18), (15, 19, 70), (16, 18, 22), (16, 20, 176), (16, 22, 20), (17, 21, 23), (17, 23, 19), (17, 84, 21), (18, 106, 114), (18, 114, 118), (18, 118, 22), (19, 23, 75), (19, 71, 70), (19, 75, 71), (20, 22, 26), (20, 24, 176), (20, 26, 24), (21, 25, 27), (21, 27, 23), (21, 84, 25), (22, 118, 122), (22, 122, 130), (22, 130, 26), (23, 27, 83), (23, 79, 75), (23, 83, 79), (24, 26, 30), (24, 28, 176), (24, 30, 28), (25, 29, 31), (25, 31, 27), (25, 80, 29), (25, 84, 80), (26, 130, 134), (26, 134, 138), (26, 138, 146), (26, 146, 30), (27, 31, 95), (27, 87, 83), (27, 95, 87), (28, 30, 34), (28, 32, 176), (28, 34, 32), (29, 33, 35), (29, 35, 31), (29, 80, 33), (30, 146, 150), (30, 150, 158), (30, 158, 162), (30, 162, 34), (31, 35, 99), (31, 99, 95), (32, 34, 38), (32, 36, 176), (32, 38, 36), (33, 37, 39), (33, 39, 35), (33, 80, 37), (34, 162, 170), (34, 170, 174), (34, 174, 186), (34, 186, 190), (34, 190, 38), (35, 39, 107), (35, 103, 99), (35, 107, 103), (36, 38, 42), (36, 40, 176), (36, 42, 40), (37, 41, 43), (37, 43, 39), (37, 76, 41), (37, 80, 76), (38, 190, 196), (38, 196, 204), (38, 204, 210), (38, 210, 219), (38, 219, 42), (39, 43, 119), (39, 115, 107), (39, 119, 115), (40, 42, 46), (40, 44, 176), (40, 46, 44), (41, 45, 47), (41, 47, 43), (41, 76, 45), (42, 219, 46), (43, 47, 131), (43, 123, 119), (43, 131, 123), (44, 46, 50), (44, 48, 176), (44, 50, 48), (45, 49, 51), (45, 51, 47), (45, 76, 49), (46, 219, 50), (47, 51, 135), (47, 135, 131), (48, 50, 54), (48, 52, 176), (48, 54, 52), (49, 53, 55), (49, 55, 51), (49, 72, 53), (49, 76, 72), (50, 219, 54), (51, 55, 147), (51, 139, 135), (51, 147, 139), (52, 54, 58), (52, 56, 176), (52, 58, 56), (53, 57, 59), (53, 59, 55), (53, 72, 57), (54, 219, 58), (55, 59, 159), (55, 151, 147), (55, 159, 151), (56, 58, 62), (56, 60, 176), (56, 62, 60), (57, 61, 63), (57, 63, 59), (57, 72, 61), (58, 219, 62), (59, 63, 171), (59, 163, 159), (59, 171, 163), (60, 62, 66), (60, 64, 176), (60, 66, 64), (61, 65, 67), (61, 67, 63), (61, 68, 65), (61, 72, 68), (62, 219, 66), (63, 67, 187), (63, 175, 171), (63, 187, 175), (64, 66, 90), (64, 88, 176), (64, 90, 88), (65, 68, 69), (65, 69, 89), (65, 89, 91), (65, 91, 67), (66, 219, 90), (67, 91, 197), (67, 191, 187), (67, 197, 191), (68, 70, 69), (68, 72, 74), (68, 74, 70), (69, 70, 71), (69, 71, 75), (69, 73, 89), (69, 75, 73), (72, 76, 78), (72, 78, 74), (73, 75, 79), (73, 77, 109), (73, 79, 77), (73, 109, 89), (76, 80, 82), (76, 82, 78), (77, 79, 83), (77, 81, 125), (77, 83, 81), (77, 125, 109), (80, 84, 86), (80, 86, 82), (81, 83, 87), (81, 85, 141), (81, 87, 85), (81, 141, 125), (84, 92, 94), (84, 94, 86), (85, 87, 95), (85, 93, 153), (85, 95, 93), (85, 153, 141), (88, 90, 110), (88, 108, 176), (88, 110, 108), (89, 109, 111), (89, 111, 91), (90, 219, 110), (91, 111, 211), (91, 205, 197), (91, 211, 205), (92, 96, 98), (92, 98, 94), (93, 95, 99), (93, 97, 165), (93, 99, 97), (93, 165, 153), (96, 100, 102), (96, 102, 98), (97, 99, 103), (97, 101, 181), (97, 103, 101), (97, 177, 165), (97, 181, 177), (100, 104, 106), (100, 106, 102), (100, 176, 104), (101, 103, 107), (101, 105, 181), (101, 107, 105), (104, 112, 114), (104, 114, 106), (104, 176, 112), (105, 107, 115), (105, 113, 181), (105, 115, 113), (108, 110, 126), (108, 124, 176), (108, 126, 124), (109, 125, 127), (109, 127, 111), (110, 219, 126), (111, 127, 211), (112, 116, 118), (112, 118, 114), (112, 176, 116), (113, 115, 119), (113, 117, 180), (113, 119, 117), (113, 180, 181), (116, 120, 122), (116, 122, 118), (116, 176, 120), (117, 119, 123), (117, 121, 180), (117, 123, 121), (120, 128, 130), (120, 130, 122), (120, 176, 128), (121, 123, 131), (121, 129, 180), (121, 131, 129), (124, 126, 142), (124, 140, 176), (124, 142, 140), (125, 141, 143), (125, 143, 127), (126, 219, 142), (127, 143, 182), (127, 182, 211), (128, 132, 134), (128, 134, 130), (128, 176, 132), (129, 131, 135), (129, 133, 180), (129, 135, 133), (132, 136, 138), (132, 138, 134), (132, 176, 136), (133, 135, 139), (133, 137, 180), (133, 139, 137), (136, 144, 146), (136, 146, 138), (136, 176, 144), (137, 139, 147), (137, 145, 212), (137, 147, 145), (137, 212, 180), (140, 142, 154), (140, 152, 176), (140, 154, 152), (141, 153, 155), (141, 155, 143), (142, 219, 154), (143, 155, 182), (144, 148, 150), (144, 150, 146), (144, 176, 148), (145, 147, 151), (145, 149, 212), (145, 151, 149), (148, 156, 158), (148, 158, 150), (148, 176, 156), (149, 151, 159), (149, 157, 212), (149, 159, 157), (152, 154, 166), (152, 164, 176), (152, 166, 164), (153, 165, 167), (153, 167, 155), (154, 219, 166), (155, 167, 182), (156, 160, 162), (156, 162, 158), (156, 176, 160), (157, 159, 163), (157, 161, 212), (157, 163, 161), (160, 168, 170), (160, 170, 162), (160, 176, 168), (161, 163, 171), (161, 169, 212), (161, 171, 169), (164, 166, 178), (164, 178, 176), (165, 177, 179), (165, 179, 167), (166, 219, 178), (167, 179, 182), (168, 172, 174), (168, 174, 170), (168, 176, 172), (169, 171, 175), (169, 173, 212), (169, 175, 173), (172, 176, 192), (172, 184, 186), (172, 186, 174), (172, 192, 184), (173, 175, 187), (173, 185, 212), (173, 187, 185), (176, 178, 193), (176, 193, 192), (177, 181, 183), (177, 183, 179), (178, 219, 193), (179, 183, 182), (182, 213, 215), (182, 215, 211), (184, 188, 190), (184, 190, 186), (184, 192, 188), (185, 187, 191), (185, 189, 212), (185, 191, 189), (188, 192, 194), (188, 194, 196), (188, 196, 190), (189, 191, 197), (189, 195, 212), (189, 197, 195), (192, 193, 201), (192, 199, 194), (192, 201, 199), (193, 219, 201), (194, 199, 202), (194, 202, 204), (194, 204, 196), (195, 197, 205), (195, 203, 212), (195, 205, 203), (198, 199, 200), (198, 200, 218), (198, 202, 199), (198, 206, 202), (198, 216, 217), (198, 217, 206), (198, 218, 216), (199, 201, 200), (200, 201, 219), (200, 219, 218), (202, 206, 208), (202, 208, 204), (203, 205, 211), (203, 207, 212), (203, 209, 207), (203, 211, 209), (204, 208, 210), (206, 217, 219), (206, 219, 208), (207, 211, 215), (207, 214, 212), (207, 215, 214), (208, 219, 210), (216, 218, 217), (217, 218, 219)])
me_shapeindexedfaceset_012.materials.append(mat_shape)
me_shapeindexedfaceset_012.use_remesh_preserve_volume = False
me_shapeindexedfaceset_012.use_remesh_preserve_attributes = False
me_shapeindexedfaceset_012.use_mirror_vertex_groups = False
me_shapeindexedfaceset_012.update()
me_shapeindexedfaceset_011 = bpy.data.meshes.new('ShapeIndexedFaceSet.011')
me_shapeindexedfaceset_011.from_pydata([(-2.85, -0.7, 0.4), (-2.85, -0.7, 0.95), (-2.85, 0.7, 0.4), (-2.85, 0.7, 0.95), (-2.849, -0.7, 0.3749), (-2.849, -0.7, 0.9751), (-2.849, 0.7, 0.3749), (-2.849, 0.7, 0.9751), (-2.847, -0.7, 0.3499), (-2.847, -0.7, 1.0), (-2.847, 0.7, 0.3499), (-2.847, 0.7, 1.0), (-2.843, -0.7, 0.325), (-2.843, -0.7, 1.025), (-2.843, 0.7, 0.325), (-2.843, 0.7, 1.025), (-2.837, -0.7, 0.3005), (-2.837, -0.7, 1.049), (-2.837, 0.7, 0.3005), (-2.837, 0.7, 1.049), (-2.83, -0.7, 0.2764), (-2.83, -0.7, 1.074), (-2.83, 0.7, 0.2764), (-2.83, 0.7, 1.074), (-2.822, -0.7, 0.2528), (-2.822, -0.7, 1.097), (-2.822, 0.7, 0.2528), (-2.822, 0.7, 1.097), (-2.812, -0.7, 0.2297), (-2.812, -0.7, 1.12), (-2.812, 0.7, 0.2297), (-2.812, 0.7, 1.12), (-2.801, -0.7, 0.2073), (-2.801, -0.7, 1.143), (-2.801, 0.7, 0.2073), (-2.801, 0.7, 1.143), (-2.788, -0.7, 0.1857), (-2.788, -0.7, 1.164), (-2.788, 0.7, 0.1857), (-2.788, 0.7, 1.164), (-2.774, -0.7, 0.1649), (-2.774, -0.7, 1.185), (-2.774, 0.7, 0.1649), (-2.774, 0.7, 1.185), (-2.758, -0.7, 0.145), (-2.758, -0.7, 1.205), (-2.758, 0.7, 0.145), (-2.758, 0.7, 1.205), (-2.742, -0.7, 0.1262), (-2.742, -0.7, 1.224), (-2.742, 0.7, 0.1262), (-2.742, 0.7, 1.224), (-2.724, -0.7, 0.1084), (-2.724, -0.7, 1.242), (-2.724, 0.7, 0.1084), (-2.724, 0.7, 1.242), (-2.705, -0.7, 0.09179), (-2.705, -0.7, 1.258), (-2.705, 0.7, 0.09179), (-2.705, 0.7, 1.258), (-2.685, -0.7, 0.07639), (-2.685, -0.7, 1.274), (-2.685, 0.7, 0.07639), (-2.685, 0.7, 1.274), (-2.664, -0.7, 0.06227), (-2.664, -0.7, 1.288), (-2.664, 0.7, 0.06227), (-2.664, 0.7, 1.288), (-2.65, -0.7, 0.4), (-2.65, -0.7, 0.95), (-2.65, 0.7, 0.4), (-2.65, 0.7, 0.95), (-2.65, -0.7, 0.3874), (-2.65, -0.7, 0.9626), (-2.65, 0.7, 0.3874), (-2.65, 0.7, 0.9626), (-2.648, -0.7, 0.3749), (-2.648, -0.7, 0.9751), (-2.648, 0.7, 0.3749), (-2.648, 0.7, 0.9751), (-2.646, -0.7, 0.3625), (-2.646, -0.7, 0.9875), (-2.646, 0.7, 0.3625), (-2.646, 0.7, 0.9875), (-2.644, -0.7, 0.3503), (-2.644, -0.7, 0.9997), (-2.644, 0.7, 0.3503), (-2.644, 0.7, 0.9997), (-2.643, -0.7, 0.04948), (-2.643, -0.7, 1.301), (-2.643, 0.7, 0.04948), (-2.643, 0.7, 1.301), (-2.64, -0.7, 0.3382), (-2.64, -0.7, 1.012), (-2.64, 0.7, 0.3382), (-2.64, 0.7, 1.012), (-2.636, -0.7, 0.3264), (-2.636, -0.7, 1.024), (-2.636, 0.7, 0.3264), (-2.636, 0.7, 1.024), (-2.631, -0.7, 0.3148), (-2.631, -0.7, 1.035), (-2.631, 0.7, 0.3148), (-2.631, 0.7, 1.035), (-2.625, -0.7, 0.3036), (-2.625, -0.7, 1.046), (-2.625, 0.7, 0.3036), (-2.625, 0.7, 1.046), (-2.62, -0.7, 0.03807), (-2.62, -0.7, 1.312), (-2.62, 0.7, 0.03807), (-2.62, 0.7, 1.312), (-2.619, -0.7, 0.2928), (-2.619, -0.7, 1.057), (-2.619, 0.7, 0.2928), (-2.619, 0.7, 1.057), (-2.612, -0.7, 0.2824), (-2.612, -0.7, 1.068), (-2.612, 0.7, 0.2824), (-2.612, 0.7, 1.068), (-2.604, -0.7, 0.2725), (-2.604, -0.7, 1.077), (-2.604, 0.7, 0.2725), (-2.604, 0.7, 1.077), (-2.597, -0.7, 0.02809), (-2.597, -0.7, 1.322), (-2.597, 0.7, 0.02809), (-2.597, 0.7, 1.322), (-2.596, -0.7, 0.2631), (-2.596, -0.7, 1.087), (-2.596, 0.7, 0.2631), (-2.596, 0.7, 1.087), (-2.587, -0.7, 0.2542), (-2.587, -0.7, 1.096), (-2.587, 0.7, 0.2542), (-2.587, 0.7, 1.096), (-2.577, -0.7, 0.2459), (-2.577, -0.7, 1.104), (-2.577, 0.7, 0.2459), (-2.577, 0.7, 1.104), (-2.574, -0.7, 0.01958), (-2.574, -0.7, 1.33), (-2.574, 0.7, 0.01958), (-2.574, 0.7, 1.33), (-2.568, -0.7, 0.2382), (-2.568, -0.7, 1.112), (-2.568, 0.7, 0.2382), (-2.568, 0.7, 1.112), (-2.557, -0.7, 0.2311), (-2.557, -0.7, 1.119), (-2.557, 0.7, 0.2311), (-2.557, 0.7, 1.119), (-2.549, -0.7, 0.01257), (-2.549, -0.7, 1.337), (-2.549, 0.7, 0.01257), (-2.549, 0.7, 1.337), (-2.546, -0.7, 0.2247), (-2.546, -0.7, 1.125), (-2.546, 0.7, 0.2247), (-2.546, 0.7, 1.125), (-2.535, -0.7, 0.219), (-2.535, -0.7, 1.131), (-2.535, 0.7, 0.219), (-2.535, 0.7, 1.131), (-2.525, -0.7, 0.007085), (-2.525, -0.7, 1.343), (-2.525, 0.7, 0.007085), (-2.525, 0.7, 1.343), (-2.524, -0.7, 0.214), (-2.524, -0.7, 1.136), (-2.524, 0.7, 0.214), (-2.524, 0.7, 1.136), (-2.512, -0.7, 0.2098), (-2.512, -0.7, 1.14), (-2.512, 0.7, 0.2098), (-2.512, 0.7, 1.14), (-2.5, -0.7, 0.003154), (-2.5, -0.7, 1.347), (-2.5, 0.7, 0.003154), (-2.5, 0.7, 1.347), (-2.5, -0.7, 1.25), (-2.5, -0.7, 1.347), (-2.5, 0.7, 1.25), (-2.5, 0.7, 1.347), (-2.5, -0.7, 0.2063), (-2.5, -0.7, 1.144), (-2.5, 0.7, 0.2063), (-2.5, 0.7, 1.144), (-2.487, -0.7, 0.2035), (-2.487, -0.7, 1.146), (-2.487, 0.7, 0.2035), (-2.487, 0.7, 1.146), (-2.475, -0.7, 0.000789), (-2.475, 0.7, 0.000789), (-2.475, -0.7, 0.2016), (-2.475, -0.7, 1.148), (-2.475, 0.7, 0.2016), (-2.475, 0.7, 1.148), (-2.475, -0.7, 0.0), (-2.475, -0.7, 0.0007854), (-2.475, 0.7, 0.0), (-2.475, 0.7, 0.0007854), (-2.463, -0.7, 0.2004), (-2.463, -0.7, 1.15), (-2.463, 0.7, 0.2004), (-2.463, 0.7, 1.15), (-2.45, -0.7, 0.2), (-2.45, -0.7, 1.15), (-2.45, -0.4533, 0.2), (-2.45, 0.4533, 1.15), (-2.45, 0.7, 0.2), (-2.45, 0.7, 1.15), (-2.4, -0.7, 1.25), (-2.4, 0.7, 1.25), (-2.382, -0.7, 1.15), (-2.382, 0.7, 1.15), (-1.35, -0.7, 0.0), (-1.35, -0.7, 0.2), (-1.35, 0.7, 0.0), (-1.35, 0.7, 0.2)], [], [(0, 1, 2), (0, 2, 6), (0, 4, 176), (0, 6, 4), (0, 92, 1), (0, 96, 92), (0, 100, 96), (0, 176, 100), (1, 3, 2), (1, 5, 7), (1, 7, 3), (1, 92, 5), (2, 3, 70), (2, 70, 74), (2, 74, 78), (2, 78, 82), (2, 82, 6), (3, 7, 70), (4, 6, 10), (4, 8, 176), (4, 10, 8), (5, 9, 11), (5, 11, 7), (5, 92, 9), (6, 82, 86), (6, 86, 10), (7, 11, 70), (8, 10, 14), (8, 12, 176), (8, 14, 12), (9, 13, 15), (9, 15, 11), (9, 92, 13), (10, 86, 94), (10, 94, 98), (10, 98, 14), (11, 15, 70), (12, 14, 18), (12, 16, 176), (12, 18, 16), (13, 17, 19), (13, 19, 15), (13, 84, 17), (13, 92, 84), (14, 98, 102), (14, 102, 106), (14, 106, 18), (15, 19, 70), (16, 18, 22), (16, 20, 176), (16, 22, 20), (17, 21, 23), (17, 23, 19), (17, 84, 21), (18, 106, 114), (18, 114, 118), (18, 118, 22), (19, 23, 75), (19, 71, 70), (19, 75, 71), (20, 22, 26), (20, 24, 176), (20, 26, 24), (21, 25, 27), (21, 27, 23), (21, 84, 25), (22, 118, 122), (22, 122, 130), (22, 130, 26), (23, 27, 83), (23, 79, 75), (23, 83, 79), (24, 26, 30), (24, 28, 176), (24, 30, 28), (25, 29, 31), (25, 31, 27), (25, 80, 29), (25, 84, 80), (26, 130, 134), (26, 134, 138), (26, 138, 146), (26, 146, 30), (27, 31, 95), (27, 87, 83), (27, 95, 87), (28, 30, 34), (28, 32, 176), (28, 34, 32), (29, 33, 35), (29, 35, 31), (29, 80, 33), (30, 146, 150), (30, 150, 158), (30, 158, 162), (30, 162, 34), (31, 35, 99), (31, 99, 95), (32, 34, 38), (32, 36, 176), (32, 38, 36), (33, 37, 39), (33, 39, 35), (33, 80, 37), (34, 162, 170), (34, 170, 174), (34, 174, 186), (34, 186, 190), (34, 190, 38), (35, 39, 107), (35, 103, 99), (35, 107, 103), (36, 38, 42), (36, 40, 176), (36, 42, 40), (37, 41, 43), (37, 43, 39), (37, 76, 41), (37, 80, 76), (38, 190, 196), (38, 196, 204), (38, 204, 210), (38, 210, 219), (38, 219, 42), (39, 43, 119), (39, 115, 107), (39, 119, 115), (40, 42, 46), (40, 44, 176), (40, 46, 44), (41, 45, 47), (41, 47, 43), (41, 76, 45), (42, 219, 46), (43, 47, 131), (43, 123, 119), (43, 131, 123), (44, 46, 50), (44, 48, 176), (44, 50, 48), (45, 49, 51), (45, 51, 47), (45, 76, 49), (46, 219, 50), (47, 51, 135), (47, 135, 131), (48, 50, 54), (48, 52, 176), (48, 54, 52), (49, 53, 55), (49, 55, 51), (49, 72, 53), (49, 76, 72), (50, 219, 54), (51, 55, 147), (51, 139, 135), (51, 147, 139), (52, 54, 58), (52, 56, 176), (52, 58, 56), (53, 57, 59), (53, 59, 55), (53, 72, 57), (54, 219, 58), (55, 59, 159), (55, 151, 147), (55, 159, 151), (56, 58, 62), (56, 60, 176), (56, 62, 60), (57, 61, 63), (57, 63, 59), (57, 72, 61), (58, 219, 62), (59, 63, 171), (59, 163, 159), (59, 171, 163), (60, 62, 66), (60, 64, 176), (60, 66, 64), (61, 65, 67), (61, 67, 63), (61, 68, 65), (61, 72, 68), (62, 219, 66), (63, 67, 187), (63, 175, 171), (63, 187, 175), (64, 66, 90), (64, 88, 176), (64, 90, 88), (65, 68, 69), (65, 69, 89), (65, 89, 91), (65, 91, 67), (66, 219, 90), (67, 91, 197), (67, 191, 187), (67, 197, 191), (68, 70, 69), (68, 72, 74), (68, 74, 70), (69, 70, 71), (69, 71, 75), (69, 73, 89), (69, 75, 73), (72, 76, 78), (72, 78, 74), (73, 75, 79), (73, 77, 109), (73, 79, 77), (73, 109, 89), (76, 80, 82), (76, 82, 78), (77, 79, 83), (77, 81, 125), (77, 83, 81), (77, 125, 109), (80, 84, 86), (80, 86, 82), (81, 83, 87), (81, 85, 141), (81, 87, 85), (81, 141, 125), (84, 92, 94), (84, 94, 86), (85, 87, 95), (85, 93, 153), (85, 95, 93), (85, 153, 141), (88, 90, 110), (88, 108, 176), (88, 110, 108), (89, 109, 111), (89, 111, 91), (90, 219, 110), (91, 111, 211), (91, 205, 197), (91, 211, 205), (92, 96, 98), (92, 98, 94), (93, 95, 99), (93, 97, 165), (93, 99, 97), (93, 165, 153), (96, 100, 102), (96, 102, 98), (97, 99, 103), (97, 101, 181), (97, 103, 101), (97, 177, 165), (97, 181, 177), (100, 104, 106), (100, 106, 102), (100, 176, 104), (101, 103, 107), (101, 105, 181), (101, 107, 105), (104, 112, 114), (104, 114, 106), (104, 176, 112), (105, 107, 115), (105, 113, 181), (105, 115, 113), (108, 110, 126), (108, 124, 176), (108, 126, 124), (109, 125, 127), (109, 127, 111), (110, 219, 126), (111, 127, 211), (112, 116, 118), (112, 118, 114), (112, 176, 116), (113, 115, 119), (113, 117, 180), (113, 119, 117), (113, 180, 181), (116, 120, 122), (116, 122, 118), (116, 176, 120), (117, 119, 123), (117, 121, 180), (117, 123, 121), (120, 128, 130), (120, 130, 122), (120, 176, 128), (121, 123, 131), (121, 129, 180), (121, 131, 129), (124, 126, 142), (124, 140, 176), (124, 142, 140), (125, 141, 143), (125, 143, 127), (126, 219, 142), (127, 143, 182), (127, 182, 211), (128, 132, 134), (128, 134, 130), (128, 176, 132), (129, 131, 135), (129, 133, 180), (129, 135, 133), (132, 136, 138), (132, 138, 134), (132, 176, 136), (133, 135, 139), (133, 137, 180), (133, 139, 137), (136, 144, 146), (136, 146, 138), (136, 176, 144), (137, 139, 147), (137, 145, 212), (137, 147, 145), (137, 212, 180), (140, 142, 154), (140, 152, 176), (140, 154, 152), (141, 153, 155), (141, 155, 143), (142, 219, 154), (143, 155, 182), (144, 148, 150), (144, 150, 146), (144, 176, 148), (145, 147, 151), (145, 149, 212), (145, 151, 149), (148, 156, 158), (148, 158, 150), (148, 176, 156), (149, 151, 159), (149, 157, 212), (149, 159, 157), (152, 154, 166), (152, 164, 176), (152, 166, 164), (153, 165, 167), (153, 167, 155), (154, 219, 166), (155, 167, 182), (156, 160, 162), (156, 162, 158), (156, 176, 160), (157, 159, 163), (157, 161, 212), (157, 163, 161), (160, 168, 170), (160, 170, 162), (160, 176, 168), (161, 163, 171), (161, 169, 212), (161, 171, 169), (164, 166, 178), (164, 178, 176), (165, 177, 179), (165, 179, 167), (166, 219, 178), (167, 179, 182), (168, 172, 174), (168, 174, 170), (168, 176, 172), (169, 171, 175), (169, 173, 212), (169, 175, 173), (172, 176, 192), (172, 184, 186), (172, 186, 174), (172, 192, 184), (173, 175, 187), (173, 185, 212), (173, 187, 185), (176, 178, 193), (176, 193, 192), (177, 181, 183), (177, 183, 179), (178, 219, 193), (179, 183, 182), (182, 213, 215), (182, 215, 211), (184, 188, 190), (184, 190, 186), (184, 192, 188), (185, 187, 191), (185, 189, 212), (185, 191, 189), (188, 192, 194), (188, 194, 196), (188, 196, 190), (189, 191, 197), (189, 195, 212), (189, 197, 195), (192, 193, 201), (192, 199, 194), (192, 201, 199), (193, 219, 201), (194, 199, 202), (194, 202, 204), (194, 204, 196), (195, 197, 205), (195, 203, 212), (195, 205, 203), (198, 199, 200), (198, 200, 218), (198, 202, 199), (198, 206, 202), (198, 216, 217), (198, 217, 206), (198, 218, 216), (199, 201, 200), (200, 201, 219), (200, 219, 218), (202, 206, 208), (202, 208, 204), (203, 205, 211), (203, 207, 212), (203, 209, 207), (203, 211, 209), (204, 208, 210), (206, 217, 219), (206, 219, 208), (207, 211, 215), (207, 214, 212), (207, 215, 214), (208, 219, 210), (216, 218, 217), (217, 218, 219)])
me_shapeindexedfaceset_011.materials.append(mat_shape)
me_shapeindexedfaceset_011.use_remesh_preserve_volume = False
me_shapeindexedfaceset_011.use_remesh_preserve_attributes = False
me_shapeindexedfaceset_011.use_mirror_vertex_groups = False
me_shapeindexedfaceset_011.update()
me_shapeindexedfaceset_010 = bpy.data.meshes.new('ShapeIndexedFaceSet.010')
me_shapeindexedfaceset_010.from_pydata([(-2.85, -2.8, 0.4), (-2.85, -2.8, 0.95), (-2.85, -1.4, 0.4), (-2.85, -1.4, 0.95), (-2.849, -2.8, 0.3749), (-2.849, -2.8, 0.9751), (-2.849, -1.4, 0.3749), (-2.849, -1.4, 0.9751), (-2.847, -2.8, 0.3499), (-2.847, -2.8, 1.0), (-2.847, -1.4, 0.3499), (-2.847, -1.4, 1.0), (-2.843, -2.8, 0.325), (-2.843, -2.8, 1.025), (-2.843, -1.4, 0.325), (-2.843, -1.4, 1.025), (-2.837, -2.8, 0.3005), (-2.837, -2.8, 1.049), (-2.837, -1.4, 0.3005), (-2.837, -1.4, 1.049), (-2.83, -2.8, 0.2764), (-2.83, -2.8, 1.074), (-2.83, -1.4, 0.2764), (-2.83, -1.4, 1.074), (-2.822, -2.8, 0.2528), (-2.822, -2.8, 1.097), (-2.822, -1.4, 0.2528), (-2.822, -1.4, 1.097), (-2.812, -2.8, 0.2297), (-2.812, -2.8, 1.12), (-2.812, -1.4, 0.2297), (-2.812, -1.4, 1.12), (-2.801, -2.8, 0.2073), (-2.801, -2.8, 1.143), (-2.801, -1.4, 0.2073), (-2.801, -1.4, 1.143), (-2.788, -2.8, 0.1857), (-2.788, -2.8, 1.164), (-2.788, -1.4, 0.1857), (-2.788, -1.4, 1.164), (-2.774, -2.8, 0.1649), (-2.774, -2.8, 1.185), (-2.774, -1.4, 0.1649), (-2.774, -1.4, 1.185), (-2.758, -2.8, 0.145), (-2.758, -2.8, 1.205), (-2.758, -1.4, 0.145), (-2.758, -1.4, 1.205), (-2.742, -2.8, 0.1262), (-2.742, -2.8, 1.224), (-2.742, -1.4, 0.1262), (-2.742, -1.4, 1.224), (-2.724, -2.8, 0.1084), (-2.724, -2.8, 1.242), (-2.724, -1.4, 0.1084), (-2.724, -1.4, 1.242), (-2.705, -2.8, 0.09179), (-2.705, -2.8, 1.258), (-2.705, -1.4, 0.09179), (-2.705, -1.4, 1.258), (-2.685, -2.8, 0.07639), (-2.685, -2.8, 1.274), (-2.685, -1.4, 0.07639), (-2.685, -1.4, 1.274), (-2.664, -2.8, 0.06227), (-2.664, -2.8, 1.288), (-2.664, -1.4, 0.06227), (-2.664, -1.4, 1.288), (-2.65, -2.8, 0.4), (-2.65, -2.8, 0.95), (-2.65, -1.4, 0.4), (-2.65, -1.4, 0.95), (-2.65, -2.8, 0.3874), (-2.65, -2.8, 0.9626), (-2.65, -1.4, 0.3874), (-2.65, -1.4, 0.9626), (-2.648, -2.8, 0.3749), (-2.648, -2.8, 0.9751), (-2.648, -1.4, 0.3749), (-2.648, -1.4, 0.9751), (-2.646, -2.8, 0.3625), (-2.646, -2.8, 0.9875), (-2.646, -1.4, 0.3625), (-2.646, -1.4, 0.9875), (-2.644, -2.8, 0.3503), (-2.644, -2.8, 0.9997), (-2.644, -1.4, 0.3503), (-2.644, -1.4, 0.9997), (-2.643, -2.8, 0.04948), (-2.643, -2.8, 1.301), (-2.643, -1.4, 0.04948), (-2.643, -1.4, 1.301), (-2.64, -2.8, 0.3382), (-2.64, -2.8, 1.012), (-2.64, -1.4, 0.3382), (-2.64, -1.4, 1.012), (-2.636, -2.8, 0.3264), (-2.636, -2.8, 1.024), (-2.636, -1.4, 0.3264), (-2.636, -1.4, 1.024), (-2.631, -2.8, 0.3148), (-2.631, -2.8, 1.035), (-2.631, -1.4, 0.3148), (-2.631, -1.4, 1.035), (-2.625, -2.8, 0.3036), (-2.625, -2.8, 1.046), (-2.625, -1.4, 0.3036), (-2.625, -1.4, 1.046), (-2.62, -2.8, 0.03807), (-2.62, -2.8, 1.312), (-2.62, -1.4, 0.03807), (-2.62, -1.4, 1.312), (-2.619, -2.8, 0.2928), (-2.619, -2.8, 1.057), (-2.619, -1.4, 0.2928), (-2.619, -1.4, 1.057), (-2.612, -2.8, 0.2824), (-2.612, -2.8, 1.068), (-2.612, -1.4, 0.2824), (-2.612, -1.4, 1.068), (-2.604, -2.8, 0.2725), (-2.604, -2.8, 1.077), (-2.604, -1.4, 0.2725), (-2.604, -1.4, 1.077), (-2.597, -2.8, 0.02809), (-2.597, -2.8, 1.322), (-2.597, -1.4, 0.02809), (-2.597, -1.4, 1.322), (-2.596, -2.8, 0.2631), (-2.596, -2.8, 1.087), (-2.596, -1.4, 0.2631), (-2.596, -1.4, 1.087), (-2.587, -2.8, 0.2542), (-2.587, -2.8, 1.096), (-2.587, -1.4, 0.2542), (-2.587, -1.4, 1.096), (-2.577, -2.8, 0.2459), (-2.577, -2.8, 1.104), (-2.577, -1.4, 0.2459), (-2.577, -1.4, 1.104), (-2.574, -2.8, 0.01958), (-2.574, -2.8, 1.33), (-2.574, -1.4, 0.01958), (-2.574, -1.4, 1.33), (-2.568, -2.8, 0.2382), (-2.568, -2.8, 1.112), (-2.568, -1.4, 0.2382), (-2.568, -1.4, 1.112), (-2.557, -2.8, 0.2311), (-2.557, -2.8, 1.119), (-2.557, -1.4, 0.2311), (-2.557, -1.4, 1.119), (-2.549, -2.8, 0.01257), (-2.549, -2.8, 1.337), (-2.549, -1.4, 0.01257), (-2.549, -1.4, 1.337), (-2.546, -2.8, 0.2247), (-2.546, -2.8, 1.125), (-2.546, -1.4, 0.2247), (-2.546, -1.4, 1.125), (-2.535, -2.8, 0.219), (-2.535, -2.8, 1.131), (-2.535, -1.4, 0.219), (-2.535, -1.4, 1.131), (-2.525, -2.8, 0.007085), (-2.525, -2.8, 1.343), (-2.525, -1.4, 0.007085), (-2.525, -1.4, 1.343), (-2.524, -2.8, 0.214), (-2.524, -2.8, 1.136), (-2.524, -1.4, 0.214), (-2.524, -1.4, 1.136), (-2.512, -2.8, 0.2098), (-2.512, -2.8, 1.14), (-2.512, -1.4, 0.2098), (-2.512, -1.4, 1.14), (-2.5, -2.8, 0.003154), (-2.5, -2.8, 1.347), (-2.5, -1.4, 0.003154), (-2.5, -1.4, 1.347), (-2.5, -2.8, 1.25), (-2.5, -2.8, 1.347), (-2.5, -1.4, 1.25), (-2.5, -1.4, 1.347), (-2.5, -2.8, 0.2063), (-2.5, -2.8, 1.144), (-2.5, -1.4, 0.2063), (-2.5, -1.4, 1.144), (-2.487, -2.8, 0.2035), (-2.487, -2.8, 1.146), (-2.487, -1.4, 0.2035), (-2.487, -1.4, 1.146), (-2.475, -2.8, 0.000789), (-2.475, -1.4, 0.000789), (-2.475, -2.8, 0.2016), (-2.475, -2.8, 1.148), (-2.475, -1.4, 0.2016), (-2.475, -1.4, 1.148), (-2.475, -2.8, 0.0), (-2.475, -2.8, 0.0007854), (-2.475, -1.4, 0.0), (-2.475, -1.4, 0.0007854), (-2.463, -2.8, 0.2004), (-2.463, -2.8, 1.15), (-2.463, -1.4, 0.2004), (-2.463, -1.4, 1.15), (-2.45, -2.8, 0.2), (-2.45, -2.8, 1.15), (-2.45, -2.553, 0.2), (-2.45, -1.647, 1.15), (-2.45, -1.4, 0.2), (-2.45, -1.4, 1.15), (-2.4, -2.8, 1.25), (-2.4, -1.4, 1.25), (-2.382, -2.8, 1.15), (-2.382, -1.4, 1.15), (-1.35, -2.8, 0.0), (-1.35, -2.8, 0.2), (-1.35, -1.4, 0.0), (-1.35, -1.4, 0.2)], [], [(0, 1, 2), (0, 2, 6), (0, 4, 176), (0, 6, 4), (0, 92, 1), (0, 96, 92), (0, 100, 96), (0, 176, 100), (1, 3, 2), (1, 5, 7), (1, 7, 3), (1, 92, 5), (2, 3, 70), (2, 70, 74), (2, 74, 78), (2, 78, 82), (2, 82, 6), (3, 7, 70), (4, 6, 10), (4, 8, 176), (4, 10, 8), (5, 9, 11), (5, 11, 7), (5, 92, 9), (6, 82, 86), (6, 86, 10), (7, 11, 70), (8, 10, 14), (8, 12, 176), (8, 14, 12), (9, 13, 15), (9, 15, 11), (9, 92, 13), (10, 86, 94), (10, 94, 98), (10, 98, 14), (11, 15, 70), (12, 14, 18), (12, 16, 176), (12, 18, 16), (13, 17, 19), (13, 19, 15), (13, 84, 17), (13, 92, 84), (14, 98, 102), (14, 102, 106), (14, 106, 18), (15, 19, 70), (16, 18, 22), (16, 20, 176), (16, 22, 20), (17, 21, 23), (17, 23, 19), (17, 84, 21), (18, 106, 114), (18, 114, 118), (18, 118, 22), (19, 23, 75), (19, 71, 70), (19, 75, 71), (20, 22, 26), (20, 24, 176), (20, 26, 24), (21, 25, 27), (21, 27, 23), (21, 84, 25), (22, 118, 122), (22, 122, 130), (22, 130, 26), (23, 27, 83), (23, 79, 75), (23, 83, 79), (24, 26, 30), (24, 28, 176), (24, 30, 28), (25, 29, 31), (25, 31, 27), (25, 80, 29), (25, 84, 80), (26, 130, 134), (26, 134, 138), (26, 138, 146), (26, 146, 30), (27, 31, 95), (27, 87, 83), (27, 95, 87), (28, 30, 34), (28, 32, 176), (28, 34, 32), (29, 33, 35), (29, 35, 31), (29, 80, 33), (30, 146, 150), (30, 150, 158), (30, 158, 162), (30, 162, 34), (31, 35, 99), (31, 99, 95), (32, 34, 38), (32, 36, 176), (32, 38, 36), (33, 37, 39), (33, 39, 35), (33, 80, 37), (34, 162, 170), (34, 170, 174), (34, 174, 186), (34, 186, 190), (34, 190, 38), (35, 39, 107), (35, 103, 99), (35, 107, 103), (36, 38, 42), (36, 40, 176), (36, 42, 40), (37, 41, 43), (37, 43, 39), (37, 76, 41), (37, 80, 76), (38, 190, 196), (38, 196, 204), (38, 204, 210), (38, 210, 219), (38, 219, 42), (39, 43, 119), (39, 115, 107), (39, 119, 115), (40, 42, 46), (40, 44, 176), (40, 46, 44), (41, 45, 47), (41, 47, 43), (41, 76, 45), (42, 219, 46), (43, 47, 131), (43, 123, 119), (43, 131, 123), (44, 46, 50), (44, 48, 176), (44, 50, 48), (45, 49, 51), (45, 51, 47), (45, 76, 49), (46, 219, 50), (47, 51, 135), (47, 135, 131), (48, 50, 54), (48, 52, 176), (48, 54, 52), (49, 53, 55), (49, 55, 51), (49, 72, 53), (49, 76, 72), (50, 219, 54), (51, 55, 147), (51, 139, 135), (51, 147, 139), (52, 54, 58), (52, 56, 176), (52, 58, 56), (53, 57, 59), (53, 59, 55), (53, 72, 57), (54, 219, 58), (55, 59, 159), (55, 151, 147), (55, 159, 151), (56, 58, 62), (56, 60, 176), (56, 62, 60), (57, 61, 63), (57, 63, 59), (57, 72, 61), (58, 219, 62), (59, 63, 171), (59, 163, 159), (59, 171, 163), (60, 62, 66), (60, 64, 176), (60, 66, 64), (61, 65, 67), (61, 67, 63), (61, 68, 65), (61, 72, 68), (62, 219, 66), (63, 67, 187), (63, 175, 171), (63, 187, 175), (64, 66, 90), (64, 88, 176), (64, 90, 88), (65, 68, 69), (65, 69, 89), (65, 89, 91), (65, 91, 67), (66, 219, 90), (67, 91, 197), (67, 191, 187), (67, 197, 191), (68, 70, 69), (68, 72, 74), (68, 74, 70), (69, 70, 71), (69, 71, 75), (69, 73, 89), (69, 75, 73), (72, 76, 78), (72, 78, 74), (73, 75, 79), (73, 77, 109), (73, 79, 77), (73, 109, 89), (76, 80, 82), (76, 82, 78), (77, 79, 83), (77, 81, 125), (77, 83, 81), (77, 125, 109), (80, 84, 86), (80, 86, 82), (81, 83, 87), (81, 85, 141), (81, 87, 85), (81, 141, 125), (84, 92, 94), (84, 94, 86), (85, 87, 95), (85, 93, 153), (85, 95, 93), (85, 153, 141), (88, 90, 110), (88, 108, 176), (88, 110, 108), (89, 109, 111), (89, 111, 91), (90, 219, 110), (91, 111, 211), (91, 205, 197), (91, 211, 205), (92, 96, 98), (92, 98, 94), (93, 95, 99), (93, 97, 165), (93, 99, 97), (93, 165, 153), (96, 100, 102), (96, 102, 98), (97, 99, 103), (97, 101, 181), (97, 103, 101), (97, 177, 165), (97, 181, 177), (100, 104, 106), (100, 106, 102), (100, 176, 104), (101, 103, 107), (101, 105, 181), (101, 107, 105), (104, 112, 114), (104, 114, 106), (104, 176, 112), (105, 107, 115), (105, 113, 181), (105, 115, 113), (108, 110, 126), (108, 124, 176), (108, 126, 124), (109, 125, 127), (109, 127, 111), (110, 219, 126), (111, 127, 211), (112, 116, 118), (112, 118, 114), (112, 176, 116), (113, 115, 119), (113, 117, 180), (113, 119, 117), (113, 180, 181), (116, 120, 122), (116, 122, 118), (116, 176, 120), (117, 119, 123), (117, 121, 180), (117, 123, 121), (120, 128, 130), (120, 130, 122), (120, 176, 128), (121, 123, 131), (121, 129, 180), (121, 131, 129), (124, 126, 142), (124, 140, 176), (124, 142, 140), (125, 141, 143), (125, 143, 127), (126, 219, 142), (127, 143, 182), (127, 182, 211), (128, 132, 134), (128, 134, 130), (128, 176, 132), (129, 131, 135), (129, 133, 180), (129, 135, 133), (132, 136, 138), (132, 138, 134), (132, 176, 136), (133, 135, 139), (133, 137, 180), (133, 139, 137), (136, 144, 146), (136, 146, 138), (136, 176, 144), (137, 139, 147), (137, 145, 212), (137, 147, 145), (137, 212, 180), (140, 142, 154), (140, 152, 176), (140, 154, 152), (141, 153, 155), (141, 155, 143), (142, 219, 154), (143, 155, 182), (144, 148, 150), (144, 150, 146), (144, 176, 148), (145, 147, 151), (145, 149, 212), (145, 151, 149), (148, 156, 158), (148, 158, 150), (148, 176, 156), (149, 151, 159), (149, 157, 212), (149, 159, 157), (152, 154, 166), (152, 164, 176), (152, 166, 164), (153, 165, 167), (153, 167, 155), (154, 219, 166), (155, 167, 182), (156, 160, 162), (156, 162, 158), (156, 176, 160), (157, 159, 163), (157, 161, 212), (157, 163, 161), (160, 168, 170), (160, 170, 162), (160, 176, 168), (161, 163, 171), (161, 169, 212), (161, 171, 169), (164, 166, 178), (164, 178, 176), (165, 177, 179), (165, 179, 167), (166, 219, 178), (167, 179, 182), (168, 172, 174), (168, 174, 170), (168, 176, 172), (169, 171, 175), (169, 173, 212), (169, 175, 173), (172, 176, 192), (172, 184, 186), (172, 186, 174), (172, 192, 184), (173, 175, 187), (173, 185, 212), (173, 187, 185), (176, 178, 193), (176, 193, 192), (177, 181, 183), (177, 183, 179), (178, 219, 193), (179, 183, 182), (182, 213, 215), (182, 215, 211), (184, 188, 190), (184, 190, 186), (184, 192, 188), (185, 187, 191), (185, 189, 212), (185, 191, 189), (188, 192, 194), (188, 194, 196), (188, 196, 190), (189, 191, 197), (189, 195, 212), (189, 197, 195), (192, 193, 201), (192, 199, 194), (192, 201, 199), (193, 219, 201), (194, 199, 202), (194, 202, 204), (194, 204, 196), (195, 197, 205), (195, 203, 212), (195, 205, 203), (198, 199, 200), (198, 200, 218), (198, 202, 199), (198, 206, 202), (198, 216, 217), (198, 217, 206), (198, 218, 216), (199, 201, 200), (200, 201, 219), (200, 219, 218), (202, 206, 208), (202, 208, 204), (203, 205, 211), (203, 207, 212), (203, 209, 207), (203, 211, 209), (204, 208, 210), (206, 217, 219), (206, 219, 208), (207, 211, 215), (207, 214, 212), (207, 215, 214), (208, 219, 210), (216, 218, 217), (217, 218, 219)])
me_shapeindexedfaceset_010.materials.append(mat_shape)
me_shapeindexedfaceset_010.use_remesh_preserve_volume = False
me_shapeindexedfaceset_010.use_remesh_preserve_attributes = False
me_shapeindexedfaceset_010.use_mirror_vertex_groups = False
me_shapeindexedfaceset_010.update()
me_shapeindexedfaceset_009 = bpy.data.meshes.new('ShapeIndexedFaceSet.009')
me_shapeindexedfaceset_009.from_pydata([(0.0, 0.0, 0.0)], [], [])
me_shapeindexedfaceset_009.materials.append(mat_shape)
me_shapeindexedfaceset_009.use_remesh_preserve_volume = False
me_shapeindexedfaceset_009.use_remesh_preserve_attributes = False
me_shapeindexedfaceset_009.use_mirror_vertex_groups = False
me_shapeindexedfaceset_009.update()
me_cylinder = bpy.data.meshes.new('Cylinder')
me_cylinder.from_pydata([(0.0, 1.0, -1.0), (0.0, 1.0, 1.0), (0.04907, 0.9988, -1.0), (0.04907, 0.9988, 1.0), (0.09802, 0.9952, -1.0), (0.09802, 0.9952, 1.0), (0.1467, 0.9892, -1.0), (0.1467, 0.9892, 1.0), (0.1951, 0.9808, -1.0), (0.1951, 0.9808, 1.0), (0.243, 0.97, -1.0), (0.243, 0.97, 1.0), (0.2903, 0.9569, -1.0), (0.2903, 0.9569, 1.0), (0.3369, 0.9415, -1.0), (0.3369, 0.9415, 1.0), (0.3827, 0.9239, -1.0), (0.3827, 0.9239, 1.0), (0.4276, 0.904, -1.0), (0.4276, 0.904, 1.0), (0.4714, 0.8819, -1.0), (0.4714, 0.8819, 1.0), (0.5141, 0.8577, -1.0), (0.5141, 0.8577, 1.0), (0.5556, 0.8315, -1.0), (0.5556, 0.8315, 1.0), (0.5957, 0.8032, -1.0), (0.5957, 0.8032, 1.0), (0.6344, 0.773, -1.0), (0.6344, 0.773, 1.0), (0.6716, 0.741, -1.0), (0.6716, 0.741, 1.0), (0.7071, 0.7071, -1.0), (0.7071, 0.7071, 1.0), (0.741, 0.6716, -1.0), (0.741, 0.6716, 1.0), (0.773, 0.6344, -1.0), (0.773, 0.6344, 1.0), (0.8032, 0.5957, -1.0), (0.8032, 0.5957, 1.0), (0.8315, 0.5556, -1.0), (0.8315, 0.5556, 1.0), (0.8577, 0.5141, -1.0), (0.8577, 0.5141, 1.0), (0.8819, 0.4714, -1.0), (0.8819, 0.4714, 1.0), (0.904, 0.4276, -1.0), (0.904, 0.4276, 1.0), (0.9239, 0.3827, -1.0), (0.9239, 0.3827, 1.0), (0.9415, 0.3369, -1.0), (0.9415, 0.3369, 1.0), (0.9569, 0.2903, -1.0), (0.9569, 0.2903, 1.0), (0.97, 0.243, -1.0), (0.97, 0.243, 1.0), (0.9808, 0.1951, -1.0), (0.9808, 0.1951, 1.0), (0.9892, 0.1467, -1.0), (0.9892, 0.1467, 1.0), (0.9952, 0.09802, -1.0), (0.9952, 0.09802, 1.0), (0.9988, 0.04907, -1.0), (0.9988, 0.04907, 1.0), (1.0, -4.013e-07, -1.0), (1.0, -4.013e-07, 1.0), (0.9988, -0.04907, -1.0), (0.9988, -0.04907, 1.0), (0.9952, -0.09802, -1.0), (0.9952, -0.09802, 1.0), (0.9892, -0.1467, -1.0), (0.9892, -0.1467, 1.0), (0.9808, -0.1951, -1.0), (0.9808, -0.1951, 1.0), (0.97, -0.243, -1.0), (0.97, -0.243, 1.0), (0.9569, -0.2903, -1.0), (0.9569, -0.2903, 1.0), (0.9415, -0.3369, -1.0), (0.9415, -0.3369, 1.0), (0.9239, -0.3827, -1.0), (0.9239, -0.3827, 1.0), (0.904, -0.4276, -1.0), (0.904, -0.4276, 1.0), (0.8819, -0.4714, -1.0), (0.8819, -0.4714, 1.0), (0.8577, -0.5141, -1.0), (0.8577, -0.5141, 1.0), (0.8315, -0.5556, -1.0), (0.8315, -0.5556, 1.0), (0.8032, -0.5957, -1.0), (0.8032, -0.5957, 1.0), (0.773, -0.6344, -1.0), (0.773, -0.6344, 1.0), (0.741, -0.6716, -1.0), (0.741, -0.6716, 1.0), (0.7071, -0.7071, -1.0), (0.7071, -0.7071, 1.0), (0.6716, -0.741, -1.0), (0.6716, -0.741, 1.0), (0.6344, -0.773, -1.0), (0.6344, -0.773, 1.0), (0.5957, -0.8032, -1.0), (0.5957, -0.8032, 1.0), (0.5556, -0.8315, -1.0), (0.5556, -0.8315, 1.0), (0.5141, -0.8577, -1.0), (0.5141, -0.8577, 1.0), (0.4714, -0.8819, -1.0), (0.4714, -0.8819, 1.0), (0.4276, -0.904, -1.0), (0.4276, -0.904, 1.0), (0.3827, -0.9239, -1.0), (0.3827, -0.9239, 1.0), (0.3369, -0.9415, -1.0), (0.3369, -0.9415, 1.0), (0.2903, -0.9569, -1.0), (0.2903, -0.9569, 1.0), (0.243, -0.97, -1.0), (0.243, -0.97, 1.0), (0.1951, -0.9808, -1.0), (0.1951, -0.9808, 1.0), (0.1467, -0.9892, -1.0), (0.1467, -0.9892, 1.0), (0.09802, -0.9952, -1.0), (0.09802, -0.9952, 1.0), (0.04907, -0.9988, -1.0), (0.04907, -0.9988, 1.0), (1.82e-06, -1.0, -1.0), (1.82e-06, -1.0, 1.0), (-0.04907, -0.9988, -1.0), (-0.04907, -0.9988, 1.0), (-0.09802, -0.9952, -1.0), (-0.09802, -0.9952, 1.0), (-0.1467, -0.9892, -1.0), (-0.1467, -0.9892, 1.0), (-0.1951, -0.9808, -1.0), (-0.1951, -0.9808, 1.0), (-0.243, -0.97, -1.0), (-0.243, -0.97, 1.0), (-0.2903, -0.9569, -1.0), (-0.2903, -0.9569, 1.0), (-0.3369, -0.9415, -1.0), (-0.3369, -0.9415, 1.0), (-0.3827, -0.9239, -1.0), (-0.3827, -0.9239, 1.0), (-0.4276, -0.904, -1.0), (-0.4276, -0.904, 1.0), (-0.4714, -0.8819, -1.0), (-0.4714, -0.8819, 1.0), (-0.5141, -0.8577, -1.0), (-0.5141, -0.8577, 1.0), (-0.5556, -0.8315, -1.0), (-0.5556, -0.8315, 1.0), (-0.5957, -0.8032, -1.0), (-0.5957, -0.8032, 1.0), (-0.6344, -0.773, -1.0), (-0.6344, -0.773, 1.0), (-0.6716, -0.741, -1.0), (-0.6716, -0.741, 1.0), (-0.7071, -0.7071, -1.0), (-0.7071, -0.7071, 1.0), (-0.7409, -0.6716, -1.0), (-0.7409, -0.6716, 1.0), (-0.773, -0.6344, -1.0), (-0.773, -0.6344, 1.0), (-0.8032, -0.5957, -1.0), (-0.8032, -0.5957, 1.0), (-0.8315, -0.5556, -1.0), (-0.8315, -0.5556, 1.0), (-0.8577, -0.5141, -1.0), (-0.8577, -0.5141, 1.0), (-0.8819, -0.4714, -1.0), (-0.8819, -0.4714, 1.0), (-0.904, -0.4276, -1.0), (-0.904, -0.4276, 1.0), (-0.9239, -0.3827, -1.0), (-0.9239, -0.3827, 1.0), (-0.9415, -0.3369, -1.0), (-0.9415, -0.3369, 1.0), (-0.9569, -0.2903, -1.0), (-0.9569, -0.2903, 1.0), (-0.97, -0.243, -1.0), (-0.97, -0.243, 1.0), (-0.9808, -0.1951, -1.0), (-0.9808, -0.1951, 1.0), (-0.9892, -0.1467, -1.0), (-0.9892, -0.1467, 1.0), (-0.9952, -0.09802, -1.0), (-0.9952, -0.09802, 1.0), (-0.9988, -0.04907, -1.0), (-0.9988, -0.04907, 1.0), (-1.0, -1.419e-06, -1.0), (-1.0, -1.419e-06, 1.0), (-0.9988, 0.04907, -1.0), (-0.9988, 0.04907, 1.0), (-0.9952, 0.09802, -1.0), (-0.9952, 0.09802, 1.0), (-0.9892, 0.1467, -1.0), (-0.9892, 0.1467, 1.0), (-0.9808, 0.1951, -1.0), (-0.9808, 0.1951, 1.0), (-0.97, 0.243, -1.0), (-0.97, 0.243, 1.0), (-0.9569, 0.2903, -1.0), (-0.9569, 0.2903, 1.0), (-0.9415, 0.3369, -1.0), (-0.9415, 0.3369, 1.0), (-0.9239, 0.3827, -1.0), (-0.9239, 0.3827, 1.0), (-0.904, 0.4276, -1.0), (-0.904, 0.4276, 1.0), (-0.8819, 0.4714, -1.0), (-0.8819, 0.4714, 1.0), (-0.8577, 0.5141, -1.0), (-0.8577, 0.5141, 1.0), (-0.8315, 0.5556, -1.0), (-0.8315, 0.5556, 1.0), (-0.8032, 0.5957, -1.0), (-0.8032, 0.5957, 1.0), (-0.773, 0.6344, -1.0), (-0.773, 0.6344, 1.0), (-0.741, 0.6716, -1.0), (-0.741, 0.6716, 1.0), (-0.7071, 0.7071, -1.0), (-0.7071, 0.7071, 1.0), (-0.6716, 0.741, -1.0), (-0.6716, 0.741, 1.0), (-0.6344, 0.773, -1.0), (-0.6344, 0.773, 1.0), (-0.5957, 0.8032, -1.0), (-0.5957, 0.8032, 1.0), (-0.5556, 0.8315, -1.0), (-0.5556, 0.8315, 1.0), (-0.5141, 0.8577, -1.0), (-0.5141, 0.8577, 1.0), (-0.4714, 0.8819, -1.0), (-0.4714, 0.8819, 1.0), (-0.4276, 0.904, -1.0), (-0.4276, 0.904, 1.0), (-0.3827, 0.9239, -1.0), (-0.3827, 0.9239, 1.0), (-0.3369, 0.9415, -1.0), (-0.3369, 0.9415, 1.0), (-0.2903, 0.9569, -1.0), (-0.2903, 0.9569, 1.0), (-0.243, 0.97, -1.0), (-0.243, 0.97, 1.0), (-0.1951, 0.9808, -1.0), (-0.1951, 0.9808, 1.0), (-0.1467, 0.9892, -1.0), (-0.1467, 0.9892, 1.0), (-0.09801, 0.9952, -1.0), (-0.09801, 0.9952, 1.0), (-0.04906, 0.9988, -1.0), (-0.04906, 0.9988, 1.0)], [], [(0, 1, 3, 2), (2, 3, 5, 4), (4, 5, 7, 6), (6, 7, 9, 8), (8, 9, 11, 10), (10, 11, 13, 12), (12, 13, 15, 14), (14, 15, 17, 16), (16, 17, 19, 18), (18, 19, 21, 20), (20, 21, 23, 22), (22, 23, 25, 24), (24, 25, 27, 26), (26, 27, 29, 28), (28, 29, 31, 30), (30, 31, 33, 32), (32, 33, 35, 34), (34, 35, 37, 36), (36, 37, 39, 38), (38, 39, 41, 40), (40, 41, 43, 42), (42, 43, 45, 44), (44, 45, 47, 46), (46, 47, 49, 48), (48, 49, 51, 50), (50, 51, 53, 52), (52, 53, 55, 54), (54, 55, 57, 56), (56, 57, 59, 58), (58, 59, 61, 60), (60, 61, 63, 62), (62, 63, 65, 64), (64, 65, 67, 66), (66, 67, 69, 68), (68, 69, 71, 70), (70, 71, 73, 72), (72, 73, 75, 74), (74, 75, 77, 76), (76, 77, 79, 78), (78, 79, 81, 80), (80, 81, 83, 82), (82, 83, 85, 84), (84, 85, 87, 86), (86, 87, 89, 88), (88, 89, 91, 90), (90, 91, 93, 92), (92, 93, 95, 94), (94, 95, 97, 96), (96, 97, 99, 98), (98, 99, 101, 100), (100, 101, 103, 102), (102, 103, 105, 104), (104, 105, 107, 106), (106, 107, 109, 108), (108, 109, 111, 110), (110, 111, 113, 112), (112, 113, 115, 114), (114, 115, 117, 116), (116, 117, 119, 118), (118, 119, 121, 120), (120, 121, 123, 122), (122, 123, 125, 124), (124, 125, 127, 126), (126, 127, 129, 128), (128, 129, 131, 130), (130, 131, 133, 132), (132, 133, 135, 134), (134, 135, 137, 136), (136, 137, 139, 138), (138, 139, 141, 140), (140, 141, 143, 142), (142, 143, 145, 144), (144, 145, 147, 146), (146, 147, 149, 148), (148, 149, 151, 150), (150, 151, 153, 152), (152, 153, 155, 154), (154, 155, 157, 156), (156, 157, 159, 158), (158, 159, 161, 160), (160, 161, 163, 162), (162, 163, 165, 164), (164, 165, 167, 166), (166, 167, 169, 168), (168, 169, 171, 170), (170, 171, 173, 172), (172, 173, 175, 174), (174, 175, 177, 176), (176, 177, 179, 178), (178, 179, 181, 180), (180, 181, 183, 182), (182, 183, 185, 184), (184, 185, 187, 186), (186, 187, 189, 188), (188, 189, 191, 190), (190, 191, 193, 192), (192, 193, 195, 194), (194, 195, 197, 196), (196, 197, 199, 198), (198, 199, 201, 200), (200, 201, 203, 202), (202, 203, 205, 204), (204, 205, 207, 206), (206, 207, 209, 208), (208, 209, 211, 210), (210, 211, 213, 212), (212, 213, 215, 214), (214, 215, 217, 216), (216, 217, 219, 218), (218, 219, 221, 220), (220, 221, 223, 222), (222, 223, 225, 224), (224, 225, 227, 226), (226, 227, 229, 228), (228, 229, 231, 230), (230, 231, 233, 232), (232, 233, 235, 234), (234, 235, 237, 236), (236, 237, 239, 238), (238, 239, 241, 240), (240, 241, 243, 242), (242, 243, 245, 244), (244, 245, 247, 246), (246, 247, 249, 248), (248, 249, 251, 250), (250, 251, 253, 252), (3, 1, 255, 253, 251, 249, 247, 245, 243, 241, 239, 237, 235, 233, 231, 229, 227, 225, 223, 221, 219, 217, 215, 213, 211, 209, 207, 205, 203, 201, 199, 197, 195, 193, 191, 189, 187, 185, 183, 181, 179, 177, 175, 173, 171, 169, 167, 165, 163, 161, 159, 157, 155, 153, 151, 149, 147, 145, 143, 141, 139, 137, 135, 133, 131, 129, 127, 125, 123, 121, 119, 117, 115, 113, 111, 109, 107, 105, 103, 101, 99, 97, 95, 93, 91, 89, 87, 85, 83, 81, 79, 77, 75, 73, 71, 69, 67, 65, 63, 61, 59, 57, 55, 53, 51, 49, 47, 45, 43, 41, 39, 37, 35, 33, 31, 29, 27, 25, 23, 21, 19, 17, 15, 13, 11, 9, 7, 5), (254, 255, 1, 0), (252, 253, 255, 254), (0, 2, 4, 6, 8, 10, 12, 14, 16, 18, 20, 22, 24, 26, 28, 30, 32, 34, 36, 38, 40, 42, 44, 46, 48, 50, 52, 54, 56, 58, 60, 62, 64, 66, 68, 70, 72, 74, 76, 78, 80, 82, 84, 86, 88, 90, 92, 94, 96, 98, 100, 102, 104, 106, 108, 110, 112, 114, 116, 118, 120, 122, 124, 126, 128, 130, 132, 134, 136, 138, 140, 142, 144, 146, 148, 150, 152, 154, 156, 158, 160, 162, 164, 166, 168, 170, 172, 174, 176, 178, 180, 182, 184, 186, 188, 190, 192, 194, 196, 198, 200, 202, 204, 206, 208, 210, 212, 214, 216, 218, 220, 222, 224, 226, 228, 230, 232, 234, 236, 238, 240, 242, 244, 246, 248, 250, 252, 254)])
me_cylinder.materials.append(mat_material_001)
me_cylinder.use_remesh_preserve_volume = False
me_cylinder.use_remesh_preserve_attributes = False
me_cylinder.use_mirror_vertex_groups = False
me_cylinder.update()
me_shapeindexedfaceset_005 = bpy.data.meshes.new('ShapeIndexedFaceSet.005')
me_shapeindexedfaceset_005.from_pydata([(0.0, 0.0, 0.0)], [], [])
me_shapeindexedfaceset_005.materials.append(mat_shape_002)
me_shapeindexedfaceset_005.use_remesh_preserve_volume = False
me_shapeindexedfaceset_005.use_remesh_preserve_attributes = False
me_shapeindexedfaceset_005.use_mirror_vertex_groups = False
me_shapeindexedfaceset_005.update()
me_shapeindexedfaceset_004 = bpy.data.meshes.new('ShapeIndexedFaceSet.004')
me_shapeindexedfaceset_004.from_pydata([(-0.75, 4.592e-17, 0.25), (-0.7485, -0.04709, 0.25), (-0.7485, 0.04709, 0.25), (-0.7441, -0.094, 0.25), (-0.7441, 0.094, 0.25), (-0.7367, -0.1405, 0.25), (-0.7367, 0.1405, 0.25), (-0.7264, -0.1865, 0.25), (-0.7264, 0.1865, 0.25), (-0.7133, -0.2318, 0.25), (-0.7133, 0.2318, 0.25), (-0.6973, -0.2761, 0.25), (-0.6973, 0.2761, 0.25), (-0.6786, -0.3193, 0.25), (-0.6786, 0.3193, 0.25), (-0.6572, -0.3613, 0.25), (-0.6572, 0.3613, 0.25), (-0.6332, -0.4019, 0.25), (-0.6332, 0.4019, 0.25), (-0.6068, -0.4408, 0.25), (-0.6068, 0.4408, 0.25), (-0.5779, -0.4781, 0.25), (-0.5779, 0.4781, 0.25), (-0.5467, -0.5134, 0.25), (-0.5467, 0.5134, 0.25), (-0.5134, -0.5467, 0.25), (-0.5134, 0.5467, 0.25), (-0.4781, -0.5779, 0.25), (-0.4781, 0.5779, 0.25), (-0.4408, -0.6068, 0.25), (-0.4408, 0.6068, 0.25), (-0.4019, -0.6332, 0.25), (-0.4019, 0.6332, 0.25), (-0.3613, -0.6572, 0.25), (-0.3613, 0.6572, 0.25), (-0.3193, -0.6786, 0.25), (-0.3193, 0.6786, 0.25), (-0.2761, -0.6973, 0.25), (-0.2761, 0.6973, 0.25), (-0.2318, -0.7133, 0.25), (-0.2318, 0.7133, 0.25), (-0.1865, -0.7264, 0.25), (-0.1865, 0.7264, 0.25), (-0.1405, -0.7367, 0.25), (-0.1405, 0.7367, 0.25), (-0.094, -0.7441, 0.25), (-0.094, 0.7441, 0.25), (-0.04709, -0.7485, 0.25), (-0.04709, 0.7485, 0.25), (-4.592e-17, -0.75, 0.25), (4.592e-17, 0.75, 0.25), (0.04709, -0.7485, 0.25), (0.04709, 0.7485, 0.25), (0.094, -0.7441, 0.25), (0.094, 0.7441, 0.25), (0.1405, -0.7367, 0.25), (0.1405, 0.7367, 0.25), (0.1865, -0.7264, 0.25), (0.1865, 0.7264, 0.25), (0.2318, -0.7133, 0.25), (0.2318, 0.7133, 0.25), (0.2761, -0.6973, 0.25), (0.2761, 0.6973, 0.25), (0.3193, -0.6786, 0.25), (0.3193, 0.6786, 0.25), (0.3613, -0.6572, 0.25), (0.3613, 0.6572, 0.25), (0.4019, -0.6332, 0.25), (0.4019, 0.6332, 0.25), (0.4408, -0.6068, 0.25), (0.4408, 0.6068, 0.25), (0.4781, -0.5779, 0.25), (0.4781, 0.5779, 0.25), (0.5134, -0.5467, 0.25), (0.5134, 0.5467, 0.25), (0.5467, -0.5134, 0.25), (0.5467, 0.5134, 0.25), (0.5779, -0.4781, 0.25), (0.5779, 0.4781, 0.25), (0.6068, -0.4408, 0.25), (0.6068, 0.4408, 0.25), (0.6332, -0.4019, 0.25), (0.6332, 0.4019, 0.25), (0.6572, -0.3613, 0.25), (0.6572, 0.3613, 0.25), (0.6786, -0.3193, 0.25), (0.6786, 0.3193, 0.25), (0.6973, -0.2761, 0.25), (0.6973, 0.2761, 0.25), (0.7133, -0.2318, 0.25), (0.7133, 0.2318, 0.25), (0.7264, -0.1865, 0.25), (0.7264, 0.1865, 0.25), (0.7367, -0.1405, 0.25), (0.7367, 0.1405, 0.25), (0.7441, -0.094, 0.25), (0.7441, 0.094, 0.25), (0.7485, -0.04709, 0.25), (0.7485, 0.04709, 0.25), (0.75, -4.592e-17, 0.25), (-0.75, -2.5, 0.25), (-0.75, -1.0, 0.25), (0.75, -2.5, 0.25), (0.75, -1.0, 0.25), (-0.75, 1.0, 0.25), (-0.75, 2.5, 0.25), (0.75, 1.0, 0.25), (0.75, 2.5, 0.25)], [], [(0, 2, 47), (0, 47, 1), (1, 47, 3), (2, 4, 47), (3, 47, 5), (4, 6, 47), (5, 47, 7), (6, 8, 47), (7, 47, 9), (8, 10, 47), (9, 47, 11), (10, 12, 47), (11, 47, 13), (12, 14, 47), (13, 47, 15), (14, 16, 47), (15, 47, 17), (16, 18, 47), (17, 47, 19), (18, 20, 47), (19, 47, 21), (20, 22, 47), (21, 47, 23), (22, 24, 47), (23, 47, 25), (24, 26, 47), (25, 47, 27), (26, 28, 47), (27, 47, 29), (28, 30, 47), (29, 47, 31), (30, 32, 47), (31, 47, 33), (32, 34, 47), (33, 47, 35), (34, 36, 47), (35, 47, 37), (36, 38, 47), (37, 47, 39), (38, 40, 47), (39, 47, 41), (40, 42, 47), (41, 47, 43), (42, 44, 47), (43, 47, 45), (44, 46, 47), (46, 48, 47), (47, 48, 50), (47, 50, 52), (47, 51, 49), (47, 52, 54), (47, 53, 51), (47, 54, 56), (47, 55, 53), (47, 56, 58), (47, 57, 55), (47, 58, 60), (47, 59, 57), (47, 60, 62), (47, 61, 59), (47, 62, 64), (47, 63, 61), (47, 64, 66), (47, 65, 63), (47, 66, 68), (47, 67, 65), (47, 68, 70), (47, 69, 67), (47, 70, 72), (47, 71, 69), (47, 72, 74), (47, 73, 71), (47, 74, 76), (47, 75, 73), (47, 76, 78), (47, 77, 75), (47, 78, 80), (47, 79, 77), (47, 80, 82), (47, 81, 79), (47, 82, 84), (47, 83, 81), (47, 84, 86), (47, 85, 83), (47, 86, 88), (47, 87, 85), (47, 88, 90), (47, 89, 87), (47, 90, 92), (47, 91, 89), (47, 92, 94), (47, 93, 91), (47, 94, 96), (47, 95, 93), (47, 96, 98), (47, 97, 95), (47, 98, 99), (47, 99, 97), (100, 101, 103), (100, 103, 102), (104, 105, 107), (104, 107, 106)])
me_shapeindexedfaceset_004.materials.append(mat_material_006)
me_shapeindexedfaceset_004.use_remesh_preserve_volume = False
me_shapeindexedfaceset_004.use_remesh_preserve_attributes = False
me_shapeindexedfaceset_004.use_mirror_vertex_groups = False
me_shapeindexedfaceset_004.update()
me_shapeindexedfaceset_003 = bpy.data.meshes.new('ShapeIndexedFaceSet.003')
me_shapeindexedfaceset_003.from_pydata([], [], [])
me_shapeindexedfaceset_003.materials.append(mat_shape_002)
me_shapeindexedfaceset_003.use_remesh_preserve_volume = False
me_shapeindexedfaceset_003.use_remesh_preserve_attributes = False
me_shapeindexedfaceset_003.use_mirror_vertex_groups = False
me_shapeindexedfaceset_003.update()
me_shapeindexedfaceset_001 = bpy.data.meshes.new('ShapeIndexedFaceSet.001')
me_shapeindexedfaceset_001.from_pydata([(1.965, 0.3748, 2.5), (1.984, 0.2507, 2.5), (2.5, -3.0, 2.5)], [], [(0, 1, 2)])
me_shapeindexedfaceset_001.materials.append(mat_shape)
me_shapeindexedfaceset_001.use_remesh_preserve_volume = False
me_shapeindexedfaceset_001.use_remesh_preserve_attributes = False
me_shapeindexedfaceset_001.use_mirror_vertex_groups = False
me_shapeindexedfaceset_001.update()
me_cube = bpy.data.meshes.new('Cube')
me_cube.from_pydata([(1.0, 1.0, -1.0), (1.0, -1.0, -1.0), (-1.0, -1.0, -1.0), (-1.0, 1.0, -1.0), (1.0, 1.0, 1.0), (1.0, -1.0, 1.0), (-1.0, -1.0, 1.0), (-1.0, 1.0, 1.0), (1.0, -1.0, 0.6606), (0.6209, -1.0, 1.0), (0.9914, -0.7599, 0.67), (1.0, -1.0, 0.6606), (1.0, -1.0, 1.0), (0.6209, -1.0, 1.0), (1.0, -1.0, -1.0), (-1.0, -1.0, -1.0), (-1.0, -1.0, 1.0), (0.6209, -1.0, 1.0), (1.0, -1.0, 0.6606), (1.0, -1.063, -1.0), (-1.0, -1.063, -1.0), (-1.0, -1.063, 1.0), (0.6209, -1.063, 1.0), (1.0, -1.063, 0.6606)], [(9, 10)], [(0, 1, 2, 3), (4, 7, 6, 9, 5), (0, 4, 5, 8, 1), (9, 8, 11, 13), (2, 6, 7, 3), (4, 0, 3, 7), (2, 1, 14, 15), (11, 12, 13), (5, 9, 13, 12), (8, 5, 12, 11), (14, 18, 23, 19), (1, 8, 18, 14), (9, 6, 16, 17), (6, 2, 15, 16), (8, 9, 17, 18), (19, 23, 22, 21, 20), (16, 15, 20, 21), (18, 17, 22, 23), (17, 16, 21, 22), (15, 14, 19, 20)])
me_cube.materials.append(mat_material_007)
me_cube.use_remesh_preserve_volume = False
me_cube.use_remesh_preserve_attributes = False
me_cube.use_mirror_vertex_groups = False
me_cube.update()

# ---- objects
ob_shapeindexedfaceset_014 = bpy.data.objects.new('ShapeIndexedFaceSet.014', me_shapeindexedfaceset_017)
ob_shapeindexedfaceset_013 = bpy.data.objects.new('ShapeIndexedFaceSet.013', me_shapeindexedfaceset_016)
ob_shapeindexedfaceset_012 = bpy.data.objects.new('ShapeIndexedFaceSet.012', me_shapeindexedfaceset_015)
ob_shapeindexedfaceset_011 = bpy.data.objects.new('ShapeIndexedFaceSet.011', me_shapeindexedfaceset_014)
ob_shapeindexedfaceset_010 = bpy.data.objects.new('ShapeIndexedFaceSet.010', me_shapeindexedfaceset_013)
ob_shapeindexedfaceset_009 = bpy.data.objects.new('ShapeIndexedFaceSet.009', me_shapeindexedfaceset_012)
ob_shapeindexedfaceset_008 = bpy.data.objects.new('ShapeIndexedFaceSet.008', me_shapeindexedfaceset_011)
ob_shapeindexedfaceset_007 = bpy.data.objects.new('ShapeIndexedFaceSet.007', me_shapeindexedfaceset_010)
ob_shapeindexedfaceset_004 = bpy.data.objects.new('ShapeIndexedFaceSet.004', me_shapeindexedfaceset_009)
ob_cylinder = bpy.data.objects.new('Cylinder', me_cylinder)
ob_shapeindexedfaceset_003 = bpy.data.objects.new('ShapeIndexedFaceSet.003', me_shapeindexedfaceset_005)
ob_shapeindexedfaceset_001 = bpy.data.objects.new('ShapeIndexedFaceSet.001', me_shapeindexedfaceset_004)
ob_shapeindexedfaceset_002 = bpy.data.objects.new('ShapeIndexedFaceSet.002', me_shapeindexedfaceset_003)
ob_shapeindexedfaceset = bpy.data.objects.new('ShapeIndexedFaceSet', me_shapeindexedfaceset_001)
ob_cube = bpy.data.objects.new('Cube', me_cube)
ob_lamp = bpy.data.objects.new('Lamp', light_lamp)
ob_camera = bpy.data.objects.new('Camera', cam_camera)

# ---- transforms, parenting, visibility, modifiers, constraints
ob_shapeindexedfaceset_014.location = (-0.07997, 0.0209, 0.01291)
ob_shapeindexedfaceset_014.rotation_euler = (-1.571, -1.571, 0.0)
ob_shapeindexedfaceset_014.scale = (0.3262, 0.3262, 0.3262)
ob_shapeindexedfaceset_014.lineart.crease_threshold = 0.0
ob_shapeindexedfaceset_013.location = (-0.005581, 0.0209, 0.01291)
ob_shapeindexedfaceset_013.rotation_euler = (-1.571, -1.571, 0.0)
ob_shapeindexedfaceset_013.scale = (0.3262, 0.3262, 0.3262)
ob_shapeindexedfaceset_013.lineart.crease_threshold = 0.0
ob_shapeindexedfaceset_012.location = (0.06955, 0.0209, 0.01291)
ob_shapeindexedfaceset_012.rotation_euler = (-1.571, -1.571, 0.0)
ob_shapeindexedfaceset_012.scale = (0.3262, 0.3262, 0.3262)
ob_shapeindexedfaceset_012.lineart.crease_threshold = 0.0
ob_shapeindexedfaceset_011.location = (-0.005581, 0.0209, 0.01291)
ob_shapeindexedfaceset_011.rotation_euler = (-1.571, -1.571, 0.0)
ob_shapeindexedfaceset_011.scale = (0.3262, 0.3262, 0.3262)
ob_shapeindexedfaceset_011.lineart.crease_threshold = 0.0
ob_shapeindexedfaceset_010.location = (-0.005581, 0.0209, 0.01291)
ob_shapeindexedfaceset_010.rotation_euler = (-1.571, -1.571, 0.0)
ob_shapeindexedfaceset_010.scale = (0.3262, 0.3262, 0.3262)
ob_shapeindexedfaceset_010.lineart.crease_threshold = 0.0
ob_shapeindexedfaceset_009.location = (-0.07997, 0.0209, 0.01291)
ob_shapeindexedfaceset_009.rotation_euler = (-1.571, -1.571, 0.0)
ob_shapeindexedfaceset_009.scale = (0.3262, 0.3262, 0.3262)
ob_shapeindexedfaceset_009.lineart.crease_threshold = 0.0
ob_shapeindexedfaceset_008.location = (-0.005581, 0.0209, 0.01291)
ob_shapeindexedfaceset_008.rotation_euler = (-1.571, -1.571, 0.0)
ob_shapeindexedfaceset_008.scale = (0.3262, 0.3262, 0.3262)
ob_shapeindexedfaceset_008.lineart.crease_threshold = 0.0
ob_shapeindexedfaceset_007.location = (0.06955, 0.0209, 0.01291)
ob_shapeindexedfaceset_007.rotation_euler = (-1.571, -1.571, 0.0)
ob_shapeindexedfaceset_007.scale = (0.3262, 0.3262, 0.3262)
ob_shapeindexedfaceset_007.lineart.crease_threshold = 0.0
ob_shapeindexedfaceset_004.location = (-0.005581, 0.0209, 0.01291)
ob_shapeindexedfaceset_004.rotation_euler = (-1.571, -1.571, 0.0)
ob_shapeindexedfaceset_004.scale = (0.3262, 0.3262, 0.3262)
ob_shapeindexedfaceset_004.lineart.crease_threshold = 0.0
ob_cylinder.location = (-0.06425, 0.7334, 0.006543)
ob_cylinder.rotation_euler = (1.571, 1.571, 0.0)
ob_cylinder.scale = (0.6362, 0.6362, 0.01862)
ob_cylinder.lineart.crease_threshold = 0.0
ob_shapeindexedfaceset_003.location = (-0.005581, 0.0209, 0.01291)
ob_shapeindexedfaceset_003.rotation_euler = (-1.571, -1.571, 0.0)
ob_shapeindexedfaceset_003.scale = (0.3262, 0.3262, 0.3262)
ob_shapeindexedfaceset_003.lineart.crease_threshold = 0.0
ob_shapeindexedfaceset_001.location = (-0.005581, 0.0209, 0.01291)
ob_shapeindexedfaceset_001.rotation_euler = (-1.571, -1.571, 0.0)
ob_shapeindexedfaceset_001.scale = (0.3262, 0.3262, 0.3262)
ob_shapeindexedfaceset_001.lineart.crease_threshold = 0.0
ob_shapeindexedfaceset_002.location = (-0.005581, 0.0209, 0.01291)
ob_shapeindexedfaceset_002.rotation_euler = (-1.571, -1.571, 0.0)
ob_shapeindexedfaceset_002.scale = (0.3262, 0.3262, 0.3262)
ob_shapeindexedfaceset_002.lineart.crease_threshold = 0.0
ob_shapeindexedfaceset.location = (-0.005581, 0.0209, 0.01291)
ob_shapeindexedfaceset.rotation_euler = (-1.571, -1.571, 0.0)
ob_shapeindexedfaceset.scale = (0.3262, 0.3262, 0.3262)
ob_shapeindexedfaceset.lineart.crease_threshold = 0.0
ob_cube.location = (-0.005581, 0.4177, 0.01291)
ob_cube.rotation_euler = (-0.0, 4.712, 0.0)
ob_cube.scale = (-0.8114, -0.3103, -0.9362)
ob_cube.lock_rotations_4d = False
ob_cube.empty_display_type = 'ARROWS'
ob_cube.lineart.crease_threshold = 0.0
_m = ob_cube.modifiers.new('Boolean', 'BOOLEAN')
_m.solver = 'FAST'
ob_lamp.location = (1.92, 0.3489, -1.317)
ob_lamp.rotation_euler = (2.204, -0.2951, 1.629)
ob_lamp.scale = (0.3262, 0.3262, 0.3262)
ob_lamp.lock_rotations_4d = False
ob_lamp.empty_display_type = 'ARROWS'
ob_lamp.color = (0.0, 0.0, 0.0, 0.0)
ob_lamp.lineart.crease_threshold = 0.0
ob_camera.location = (1.738, -2.102, -2.428)
ob_camera.rotation_euler = (2.69, 0.7558, 1.586)
ob_camera.scale = (0.3262, 0.3262, 0.3262)
ob_camera.lock_rotations_4d = False
ob_camera.empty_display_type = 'ARROWS'
ob_camera.color = (0.0, 0.0, 0.0, 0.0)
ob_camera.display_type = 'WIRE'
ob_camera.lineart.crease_threshold = 0.0

# ---- collection membership
col_collection_1.objects.link(ob_shapeindexedfaceset_014)
col_collection_1.objects.link(ob_shapeindexedfaceset_013)
col_collection_1.objects.link(ob_shapeindexedfaceset_012)
col_collection_1.objects.link(ob_shapeindexedfaceset_011)
col_collection_1.objects.link(ob_shapeindexedfaceset_010)
col_collection_1.objects.link(ob_shapeindexedfaceset_009)
col_collection_1.objects.link(ob_shapeindexedfaceset_008)
col_collection_1.objects.link(ob_shapeindexedfaceset_007)
col_collection_1.objects.link(ob_shapeindexedfaceset_004)
col_collection_1.objects.link(ob_cylinder)
col_collection_1.objects.link(ob_shapeindexedfaceset_003)
col_collection_1.objects.link(ob_shapeindexedfaceset_001)
col_collection_1.objects.link(ob_shapeindexedfaceset_002)
col_collection_1.objects.link(ob_shapeindexedfaceset)
col_collection_1.objects.link(ob_cube)
col_collection_1.objects.link(ob_lamp)
col_collection_1.objects.link(ob_camera)

# ---- scene / render settings (as saved in the file)
scene.camera = ob_camera
scene.frame_start = 1; scene.frame_end = 250; scene.frame_set(1)
scene.render.engine = 'BLENDER_EEVEE_NEXT'
scene.render.resolution_percentage = 50
scene.render.dither_intensity = 0.0
scene.cycles.use_denoising = False
scene.cycles.samples = 10
scene.cycles.sampling_pattern = 'TABULATED_SOBOL'
scene.cycles.light_sampling_threshold = 0.0
scene.cycles.use_adaptive_sampling = False
scene.cycles.use_light_tree = False
scene.cycles.blur_glossy = 0.0
scene.cycles.pixel_filter_type = 'GAUSSIAN'
scene.cycles.sample_clamp_indirect = 0.0
scene.view_settings.view_transform = 'Standard'
bpy.context.view_layer.update()
